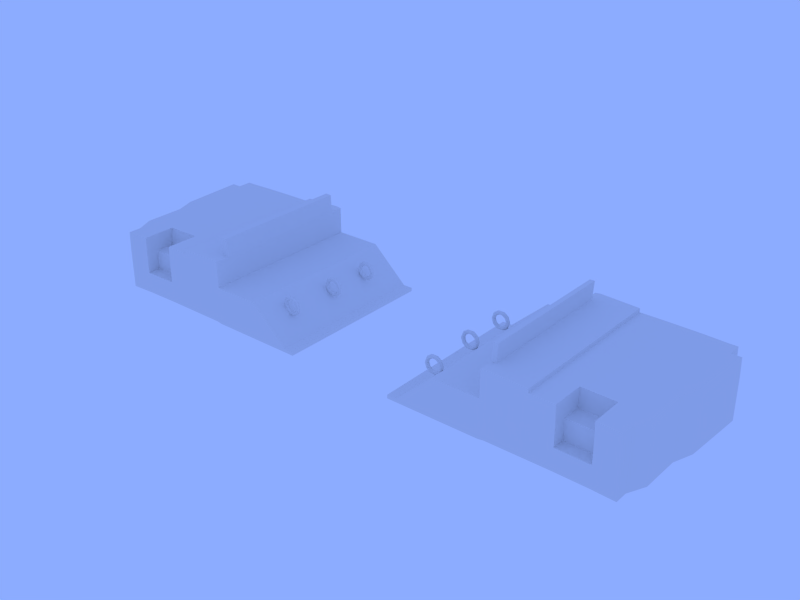 # Source: juego.blend  (saved by Blender 2.60.0; exported with 4.5.12 LTS)
import bpy
from mathutils import Matrix  # noqa: F401  (used for matrix-valued properties, if any)

bpy.ops.wm.read_factory_settings(use_empty=True)
scene = bpy.context.scene
scene.name = 'Scene'

# ---- collections
col_collection_1 = bpy.data.collections.new('Collection 1'); scene.collection.children.link(col_collection_1)

# ---- materials (node trees are filled in below, after node groups)
mat_juego = bpy.data.materials.new('juego')
mat_juego.alpha_threshold = 0.0
mat_juego.use_transparent_shadow = False
mat_juego.roughness = 0.5
mat_juego.line_color = (0.0, 0.0, 0.0, 1.0)

# ---- material node trees

# ---- world
world_world = bpy.data.worlds.new('World'); scene.world = world_world
world_world.color = (0.2636, 0.4117, 1.0)
world_world.use_sun_shadow = False
world_world.sun_shadow_jitter_overblur = 0.0
world_world.cycles.sampling_method = 'MANUAL'
world_world.cycles.sample_map_resolution = 256
world_world.light_settings.ao_factor = 0.7906

# ---- meshes
me_juego = bpy.data.meshes.new('juego')
me_juego.from_pydata([(1.533, -30.64, 4.773), (1.155, -30.7, 4.818), (1.232, -30.7, 3.528), (1.61, -30.64, 3.483), (1.533, -23.83, 4.773), (1.533, -33.88, 4.773), (1.155, -23.89, 4.818), (1.155, -33.94, 4.818), (1.232, -33.94, 3.528), (1.232, -23.89, 3.528), (1.61, -33.88, 3.483), (1.61, -23.83, 3.483), (1.232, -34.87, 3.528), (1.232, -22.88, 3.528), (1.61, -22.9, 3.483), (1.61, -34.89, 3.483), (1.61, -32.46, 3.483), (1.232, -32.52, 3.528), (1.155, -32.52, 4.818), (1.533, -32.46, 4.773), (-1.497, -34.87, 3.429), (-1.497, -22.88, 3.429), (-1.497, -33.94, 3.429), (-1.497, -23.89, 3.429), (-1.497, -30.7, 3.429), (-1.497, -32.52, 3.429), (-1.508, -32.52, 3.161), (-1.508, -30.7, 3.161), (-1.508, -23.89, 3.161), (-1.508, -33.94, 3.161), (-1.508, -22.88, 3.161), (-1.508, -34.87, 3.161), (-1.553, -34.87, 0.4352), (-1.553, -22.88, 0.4352), (-1.553, -34.87, -1.045), (-1.553, -34.87, 1.562), (-1.553, -22.88, 1.562), (-1.553, -22.88, -1.045), (-3.316, -32.64, 1.875), (-5.698, -32.69, 1.875), (-7.294, -32.66, 3.161), (-5.627, -32.57, 3.161), (-3.245, -32.52, 3.161), (1.599, -32.46, 3.215), (-7.861, -31.58, 3.161), (-7.906, -31.58, 0.4762), (-7.906, -31.58, 1.874), (-7.906, -31.58, -1.042), (8.299, -32.46, -0.982), (1.62, -32.46, 1.592), (8.299, -32.46, -0.8418), (8.299, -32.46, -1.091), (7.595, -32.46, -0.8418), (4.935, -32.46, 1.592), (1.599, -34.89, 3.215), (1.599, -22.9, 3.215), (1.221, -22.88, 3.26), (1.221, -34.87, 3.26), (-3.245, -34.87, 3.161), (-3.245, -22.88, 3.161), (1.599, -23.83, 3.215), (1.599, -33.88, 3.215), (-3.245, -23.89, 3.161), (-3.245, -33.94, 3.161), (-5.627, -33.99, 3.161), (-5.627, -23.94, 3.161), (-5.627, -22.93, 3.161), (-5.627, -34.92, 3.161), (-7.294, -35.01, 3.161), (-7.294, -23.02, 3.161), (-7.294, -24.03, 3.161), (-7.294, -34.08, 3.161), (-7.856, -32.82, 3.161), (-7.889, -24.03, 3.161), (-7.889, -23.02, 3.161), (1.599, -30.64, 3.215), (-3.245, -30.7, 3.161), (-5.627, -30.75, 3.161), (-7.294, -30.84, 3.161), (-7.867, -29.99, 3.161), (-8.363, -28.57, 3.161), (-8.583, -24.03, 3.161), (-7.934, -24.03, 0.6971), (-8.628, -24.03, 0.4762), (-8.628, -24.03, -1.042), (-8.628, -24.03, 1.874), (-8.408, -28.57, -1.042), (-8.408, -28.57, 1.874), (-8.408, -28.57, 0.4762), (-7.912, -29.99, 0.4762), (-7.912, -29.99, 1.874), (-7.912, -29.99, -1.042), (8.299, -30.64, -0.982), (1.62, -30.64, 1.592), (8.299, -30.64, -0.8418), (8.299, -30.64, -1.091), (7.595, -30.64, -0.8418), (4.935, -30.64, 1.592), (-7.934, -23.02, 1.874), (-7.934, -23.02, -1.042), (-7.934, -24.03, 1.874), (-7.901, -32.82, 1.874), (-7.901, -32.82, -1.042), (-7.934, -24.03, -1.042), (-7.934, -23.02, 0.4762), (-7.901, -32.82, 0.4762), (-3.319, -33.97, 0.4743), (-5.701, -34.02, 0.4743), (-7.339, -34.08, 0.4762), (-7.339, -35.01, 0.4762), (-7.339, -23.02, 0.4762), (-5.672, -22.93, 0.4743), (-5.672, -34.92, 0.4743), (8.299, -33.88, -0.982), (8.299, -23.83, -0.982), (-3.29, -34.87, 0.4743), (-3.29, -22.88, 0.4743), (1.242, -22.88, 0.3725), (1.242, -34.87, 0.3725), (1.62, -34.89, 0.3438), (1.62, -22.9, 0.3438), (8.299, -22.9, -0.982), (8.299, -34.89, -0.982), (7.595, -34.89, -0.982), (7.595, -22.9, -0.982), (4.935, -22.9, 0.3438), (4.935, -34.89, 0.3438), (-7.339, -34.08, -1.042), (-7.339, -34.08, 1.874), (-7.339, -23.02, -1.042), (-7.339, -35.01, -1.042), (-7.339, -23.02, 1.874), (-7.339, -35.01, 1.874), (-5.672, -34.92, 1.874), (-5.672, -22.93, 1.874), (-5.672, -34.92, -1.045), (-5.672, -22.93, -1.045), (-5.672, -33.99, 1.874), (-3.29, -33.94, 1.874), (1.62, -33.88, 1.592), (1.62, -23.83, 1.592), (8.299, -33.88, -0.8418), (8.299, -23.83, -0.8418), (8.299, -33.88, -1.091), (8.299, -23.83, -1.091), (7.595, -23.83, -0.8418), (7.595, -33.88, -0.8418), (4.935, -33.88, 1.592), (4.935, -23.83, 1.592), (-3.29, -22.88, -1.045), (-3.29, -34.87, -1.045), (-3.29, -22.88, 1.874), (-3.29, -34.87, 1.874), (1.242, -34.87, 1.621), (1.242, -22.88, 1.621), (1.242, -34.87, -1.045), (1.242, -22.88, -1.045), (1.62, -22.9, -1.091), (1.62, -34.89, -1.091), (1.62, -22.9, 1.592), (1.62, -34.89, 1.592), (6.875, -32.95, 1.392), (6.763, -32.95, 1.311), (6.708, -32.83, 1.271), (6.763, -32.71, 1.311), (6.875, -32.71, 1.392), (6.93, -32.83, 1.433), (6.565, -32.95, 1.617), (6.522, -32.95, 1.486), (6.501, -32.83, 1.421), (6.522, -32.71, 1.486), (6.565, -32.71, 1.617), (6.586, -32.83, 1.683), (6.182, -32.95, 1.617), (6.225, -32.95, 1.486), (6.246, -32.83, 1.421), (6.225, -32.71, 1.486), (6.182, -32.71, 1.617), (6.161, -32.83, 1.683), (5.872, -32.95, 1.392), (5.984, -32.95, 1.311), (6.039, -32.83, 1.271), (5.984, -32.71, 1.311), (5.872, -32.71, 1.392), (5.817, -32.83, 1.433), (5.754, -32.95, 1.028), (5.892, -32.95, 1.028), (5.96, -32.83, 1.028), (5.892, -32.71, 1.028), (5.754, -32.71, 1.028), (5.685, -32.83, 1.028), (5.872, -32.95, 0.6637), (5.984, -32.95, 0.7446), (6.039, -32.83, 0.7851), (5.984, -32.71, 0.7446), (5.872, -32.71, 0.6637), (5.817, -32.83, 0.6232), (6.182, -32.95, 0.4386), (6.225, -32.95, 0.5695), (6.246, -32.83, 0.635), (6.225, -32.71, 0.5695), (6.182, -32.71, 0.4386), (6.161, -32.83, 0.3731), (6.565, -32.95, 0.4386), (6.522, -32.95, 0.5695), (6.501, -32.83, 0.635), (6.522, -32.71, 0.5695), (6.565, -32.71, 0.4386), (6.586, -32.83, 0.3731), (6.875, -32.95, 0.6637), (6.763, -32.95, 0.7446), (6.708, -32.83, 0.7851), (6.763, -32.71, 0.7446), (6.875, -32.71, 0.6637), (6.93, -32.83, 0.6232), (6.993, -32.95, 1.028), (6.855, -32.95, 1.028), (6.787, -32.83, 1.028), (6.855, -32.71, 1.028), (6.993, -32.71, 1.028), (7.062, -32.83, 1.028), (7.223, -29.05, 1.028), (7.154, -28.93, 1.028), (7.016, -28.93, 1.028), (6.947, -29.05, 1.028), (7.016, -29.17, 1.028), (7.154, -29.17, 1.028), (7.091, -29.05, 0.6232), (7.035, -28.93, 0.6637), (6.924, -28.93, 0.7446), (6.868, -29.05, 0.7851), (6.924, -29.17, 0.7446), (7.035, -29.17, 0.6637), (6.747, -29.05, 0.3731), (6.726, -28.93, 0.4386), (6.683, -28.93, 0.5695), (6.662, -29.05, 0.635), (6.683, -29.17, 0.5695), (6.726, -29.17, 0.4386), (6.321, -29.05, 0.3731), (6.343, -28.93, 0.4386), (6.385, -28.93, 0.5695), (6.407, -29.05, 0.635), (6.385, -29.17, 0.5695), (6.343, -29.17, 0.4386), (5.977, -29.05, 0.6232), (6.033, -28.93, 0.6637), (6.144, -28.93, 0.7446), (6.2, -29.05, 0.7851), (6.144, -29.17, 0.7446), (6.033, -29.17, 0.6637), (5.846, -29.05, 1.028), (5.915, -28.93, 1.028), (6.052, -28.93, 1.028), (6.121, -29.05, 1.028), (6.052, -29.17, 1.028), (5.915, -29.17, 1.028), (5.977, -29.05, 1.433), (6.033, -28.93, 1.392), (6.144, -28.93, 1.311), (6.2, -29.05, 1.271), (6.144, -29.17, 1.311), (6.033, -29.17, 1.392), (6.321, -29.05, 1.683), (6.343, -28.93, 1.617), (6.385, -28.93, 1.486), (6.407, -29.05, 1.421), (6.385, -29.17, 1.486), (6.343, -29.17, 1.617), (6.747, -29.05, 1.683), (6.726, -28.93, 1.617), (6.683, -28.93, 1.486), (6.662, -29.05, 1.421), (6.683, -29.17, 1.486), (6.726, -29.17, 1.617), (7.091, -29.05, 1.433), (7.035, -28.93, 1.392), (6.924, -28.93, 1.311), (6.868, -29.05, 1.271), (6.924, -29.17, 1.311), (7.035, -29.17, 1.392), (8.299, -34.89, -0.8418), (8.299, -22.9, -0.8418), (8.299, -34.89, -1.091), (8.299, -22.9, -1.091), (7.595, -22.9, -1.091), (7.595, -34.89, -1.091), (7.595, -22.9, -0.8418), (7.595, -34.89, -0.8418), (4.935, -34.89, 1.592), (4.935, -22.9, 1.592), (4.935, -34.89, -1.091), (4.935, -22.9, -1.091), (7.058, -25.89, 1.392), (6.947, -25.89, 1.311), (6.891, -25.77, 1.271), (6.947, -25.65, 1.311), (7.058, -25.65, 1.392), (7.114, -25.77, 1.433), (6.749, -25.89, 1.617), (6.706, -25.89, 1.486), (6.685, -25.77, 1.421), (6.706, -25.65, 1.486), (6.749, -25.65, 1.617), (6.77, -25.77, 1.683), (6.366, -25.89, 1.617), (6.408, -25.89, 1.486), (6.429, -25.77, 1.421), (6.408, -25.65, 1.486), (6.366, -25.65, 1.617), (6.344, -25.77, 1.683), (6.056, -25.89, 1.392), (6.167, -25.89, 1.311), (6.223, -25.77, 1.271), (6.167, -25.65, 1.311), (6.056, -25.65, 1.392), (6.0, -25.77, 1.433), (5.937, -25.89, 1.028), (6.075, -25.89, 1.028), (6.144, -25.77, 1.028), (6.075, -25.65, 1.028), (5.937, -25.65, 1.028), (5.869, -25.77, 1.028), (6.056, -25.89, 0.6637), (6.167, -25.89, 0.7446), (6.223, -25.77, 0.7851), (6.167, -25.65, 0.7446), (6.056, -25.65, 0.6637), (6.0, -25.77, 0.6232), (6.366, -25.89, 0.4386), (6.408, -25.89, 0.5695), (6.429, -25.77, 0.635), (6.408, -25.65, 0.5695), (6.366, -25.65, 0.4386), (6.344, -25.77, 0.3731), (6.749, -25.89, 0.4386), (6.706, -25.89, 0.5695), (6.685, -25.77, 0.635), (6.706, -25.65, 0.5695), (6.749, -25.65, 0.4386), (6.77, -25.77, 0.3731), (7.058, -25.89, 0.6637), (6.947, -25.89, 0.7446), (6.891, -25.77, 0.7851), (6.947, -25.65, 0.7446), (7.058, -25.65, 0.6637), (7.114, -25.77, 0.6232), (7.177, -25.89, 1.028), (7.039, -25.89, 1.028), (6.97, -25.77, 1.028), (7.039, -25.65, 1.028), (7.177, -25.65, 1.028), (7.246, -25.77, 1.028), (17.27, -25.77, 1.028), (17.34, -25.65, 1.028), (17.48, -25.65, 1.028), (17.55, -25.77, 1.028), (17.48, -25.89, 1.028), (17.34, -25.89, 1.028), (17.4, -25.77, 0.6232), (17.46, -25.65, 0.6637), (17.57, -25.65, 0.7446), (17.62, -25.77, 0.7851), (17.57, -25.89, 0.7446), (17.46, -25.89, 0.6637), (17.75, -25.77, 0.3731), (17.77, -25.65, 0.4386), (17.81, -25.65, 0.5695), (17.83, -25.77, 0.635), (17.81, -25.89, 0.5695), (17.77, -25.89, 0.4386), (18.17, -25.77, 0.3731), (18.15, -25.65, 0.4386), (18.11, -25.65, 0.5695), (18.09, -25.77, 0.635), (18.11, -25.89, 0.5695), (18.15, -25.89, 0.4386), (18.52, -25.77, 0.6232), (18.46, -25.65, 0.6637), (18.35, -25.65, 0.7446), (18.29, -25.77, 0.7851), (18.35, -25.89, 0.7446), (18.46, -25.89, 0.6637), (18.65, -25.77, 1.028), (18.58, -25.65, 1.028), (18.44, -25.65, 1.028), (18.37, -25.77, 1.028), (18.44, -25.89, 1.028), (18.58, -25.89, 1.028), (18.52, -25.77, 1.433), (18.46, -25.65, 1.392), (18.35, -25.65, 1.311), (18.29, -25.77, 1.271), (18.35, -25.89, 1.311), (18.46, -25.89, 1.392), (18.17, -25.77, 1.683), (18.15, -25.65, 1.617), (18.11, -25.65, 1.486), (18.09, -25.77, 1.421), (18.11, -25.89, 1.486), (18.15, -25.89, 1.617), (17.75, -25.77, 1.683), (17.77, -25.65, 1.617), (17.81, -25.65, 1.486), (17.83, -25.77, 1.421), (17.81, -25.89, 1.486), (17.77, -25.89, 1.617), (17.4, -25.77, 1.433), (17.46, -25.65, 1.392), (17.57, -25.65, 1.311), (17.62, -25.77, 1.271), (17.57, -25.89, 1.311), (17.46, -25.89, 1.392), (19.58, -22.9, -1.091), (19.58, -34.89, -1.091), (19.58, -22.9, 1.592), (19.58, -34.89, 1.592), (16.92, -34.89, -0.8418), (16.92, -22.9, -0.8418), (16.92, -34.89, -1.091), (16.92, -22.9, -1.091), (16.22, -22.9, -1.091), (16.22, -34.89, -1.091), (16.22, -22.9, -0.8418), (16.22, -34.89, -0.8418), (17.48, -29.17, 1.392), (17.59, -29.17, 1.311), (17.65, -29.05, 1.271), (17.59, -28.93, 1.311), (17.48, -28.93, 1.392), (17.43, -29.05, 1.433), (17.79, -29.17, 1.617), (17.83, -29.17, 1.486), (17.85, -29.05, 1.421), (17.83, -28.93, 1.486), (17.79, -28.93, 1.617), (17.77, -29.05, 1.683), (18.17, -29.17, 1.617), (18.13, -29.17, 1.486), (18.11, -29.05, 1.421), (18.13, -28.93, 1.486), (18.17, -28.93, 1.617), (18.19, -29.05, 1.683), (18.48, -29.17, 1.392), (18.37, -29.17, 1.311), (18.32, -29.05, 1.271), (18.37, -28.93, 1.311), (18.48, -28.93, 1.392), (18.54, -29.05, 1.433), (18.6, -29.17, 1.028), (18.46, -29.17, 1.028), (18.4, -29.05, 1.028), (18.46, -28.93, 1.028), (18.6, -28.93, 1.028), (18.67, -29.05, 1.028), (18.48, -29.17, 0.6637), (18.37, -29.17, 0.7446), (18.32, -29.05, 0.7851), (18.37, -28.93, 0.7446), (18.48, -28.93, 0.6637), (18.54, -29.05, 0.6232), (18.17, -29.17, 0.4386), (18.13, -29.17, 0.5695), (18.11, -29.05, 0.635), (18.13, -28.93, 0.5695), (18.17, -28.93, 0.4386), (18.19, -29.05, 0.3731), (17.79, -29.17, 0.4386), (17.83, -29.17, 0.5695), (17.85, -29.05, 0.635), (17.83, -28.93, 0.5695), (17.79, -28.93, 0.4386), (17.77, -29.05, 0.3731), (17.48, -29.17, 0.6637), (17.59, -29.17, 0.7446), (17.65, -29.05, 0.7851), (17.59, -28.93, 0.7446), (17.48, -28.93, 0.6637), (17.43, -29.05, 0.6232), (17.36, -29.17, 1.028), (17.5, -29.17, 1.028), (17.57, -29.05, 1.028), (17.5, -28.93, 1.028), (17.36, -28.93, 1.028), (17.29, -29.05, 1.028), (17.45, -32.83, 1.028), (17.52, -32.71, 1.028), (17.66, -32.71, 1.028), (17.73, -32.83, 1.028), (17.66, -32.95, 1.028), (17.52, -32.95, 1.028), (17.59, -32.83, 0.6232), (17.64, -32.71, 0.6637), (17.75, -32.71, 0.7446), (17.81, -32.83, 0.7851), (17.75, -32.95, 0.7446), (17.64, -32.95, 0.6637), (17.93, -32.83, 0.3731), (17.95, -32.71, 0.4386), (17.99, -32.71, 0.5695), (18.02, -32.83, 0.635), (17.99, -32.95, 0.5695), (17.95, -32.95, 0.4386), (18.36, -32.83, 0.3731), (18.33, -32.71, 0.4386), (18.29, -32.71, 0.5695), (18.27, -32.83, 0.635), (18.29, -32.95, 0.5695), (18.33, -32.95, 0.4386), (18.7, -32.83, 0.6232), (18.64, -32.71, 0.6637), (18.53, -32.71, 0.7446), (18.48, -32.83, 0.7851), (18.53, -32.95, 0.7446), (18.64, -32.95, 0.6637), (18.83, -32.83, 1.028), (18.76, -32.71, 1.028), (18.62, -32.71, 1.028), (18.56, -32.83, 1.028), (18.62, -32.95, 1.028), (18.76, -32.95, 1.028), (18.7, -32.83, 1.433), (18.64, -32.71, 1.392), (18.53, -32.71, 1.311), (18.48, -32.83, 1.271), (18.53, -32.95, 1.311), (18.64, -32.95, 1.392), (18.36, -32.83, 1.683), (18.33, -32.71, 1.617), (18.29, -32.71, 1.486), (18.27, -32.83, 1.421), (18.29, -32.95, 1.486), (18.33, -32.95, 1.617), (17.93, -32.83, 1.683), (17.95, -32.71, 1.617), (17.99, -32.71, 1.486), (18.02, -32.83, 1.421), (17.99, -32.95, 1.486), (17.95, -32.95, 1.617), (17.59, -32.83, 1.433), (17.64, -32.71, 1.392), (17.75, -32.71, 1.311), (17.81, -32.83, 1.271), (17.75, -32.95, 1.311), (17.64, -32.95, 1.392), (22.9, -34.89, 1.592), (22.9, -22.9, 1.592), (22.9, -34.89, -1.091), (22.9, -22.9, -1.091), (23.27, -22.88, -1.045), (23.27, -34.87, -1.045), (23.27, -22.88, 1.621), (23.27, -34.87, 1.621), (27.81, -34.87, 1.874), (27.81, -22.88, 1.874), (27.81, -34.87, -1.045), (27.81, -22.88, -1.045), (19.58, -23.83, 1.592), (19.58, -33.88, 1.592), (16.92, -33.88, -0.8418), (16.92, -23.83, -0.8418), (16.22, -23.83, -1.091), (16.22, -33.88, -1.091), (16.22, -23.83, -0.8418), (16.22, -33.88, -0.8418), (22.9, -23.83, 1.592), (22.9, -33.88, 1.592), (27.81, -33.94, 1.874), (30.19, -33.99, 1.874), (30.19, -22.93, -1.045), (30.19, -34.92, -1.045), (30.19, -22.93, 1.874), (30.19, -34.92, 1.874), (31.85, -35.01, 1.874), (31.85, -23.02, 1.874), (31.85, -35.01, -1.042), (31.85, -23.02, -1.042), (31.85, -34.08, 1.874), (31.85, -34.08, -1.042), (19.58, -34.89, 0.3438), (19.58, -22.9, 0.3438), (16.92, -22.9, -0.982), (16.92, -34.89, -0.982), (16.22, -34.89, -0.982), (16.22, -22.9, -0.982), (22.9, -22.9, 0.3438), (22.9, -34.89, 0.3438), (23.27, -34.87, 0.3725), (23.27, -22.88, 0.3725), (27.81, -22.88, 0.4743), (27.81, -34.87, 0.4743), (16.22, -23.83, -0.982), (16.22, -33.88, -0.982), (30.19, -34.92, 0.4743), (30.19, -22.93, 0.4743), (31.85, -23.02, 0.4762), (31.85, -35.01, 0.4762), (31.85, -34.08, 0.4762), (30.22, -34.02, 0.4743), (27.84, -33.97, 0.4743), (32.42, -32.82, 0.4762), (32.45, -23.02, 0.4762), (32.45, -24.03, -1.042), (32.42, -32.82, -1.042), (32.42, -32.82, 1.874), (32.45, -24.03, 1.874), (32.45, -23.02, -1.042), (32.45, -23.02, 1.874), (19.58, -30.64, 1.592), (16.92, -30.64, -0.8418), (16.22, -30.64, -1.091), (16.22, -30.64, -0.8418), (22.9, -30.64, 1.592), (16.22, -30.64, -0.982), (32.43, -29.99, -1.042), (32.43, -29.99, 1.874), (32.43, -29.99, 0.4762), (32.92, -28.57, 0.4762), (32.92, -28.57, 1.874), (32.92, -28.57, -1.042), (33.14, -24.03, 1.874), (33.14, -24.03, -1.042), (33.14, -24.03, 0.4762), (32.45, -24.03, 0.6971), (33.1, -24.03, 3.161), (32.88, -28.57, 3.161), (32.38, -29.99, 3.161), (31.81, -30.84, 3.161), (30.14, -30.75, 3.161), (27.76, -30.7, 3.161), (22.92, -30.64, 3.215), (32.41, -23.02, 3.161), (32.41, -24.03, 3.161), (32.37, -32.82, 3.161), (31.81, -34.08, 3.161), (31.81, -24.03, 3.161), (31.81, -23.02, 3.161), (31.81, -35.01, 3.161), (30.14, -34.92, 3.161), (30.14, -22.93, 3.161), (30.14, -23.94, 3.161), (30.14, -33.99, 3.161), (27.76, -33.94, 3.161), (27.76, -23.89, 3.161), (22.92, -33.88, 3.215), (22.92, -23.83, 3.215), (27.76, -22.88, 3.161), (27.76, -34.87, 3.161), (23.3, -34.87, 3.26), (23.3, -22.88, 3.26), (22.92, -22.9, 3.215), (22.92, -34.89, 3.215), (19.58, -32.46, 1.592), (16.92, -32.46, -0.8418), (16.22, -32.46, -1.091), (16.22, -32.46, -0.8418), (22.9, -32.46, 1.592), (16.22, -32.46, -0.982), (32.42, -31.58, -1.042), (32.42, -31.58, 1.874), (32.42, -31.58, 0.4762), (32.38, -31.58, 3.161), (22.92, -32.46, 3.215), (27.76, -32.52, 3.161), (30.14, -32.57, 3.161), (31.81, -32.66, 3.161), (30.21, -32.69, 1.875), (27.83, -32.64, 1.875), (26.07, -22.88, -1.045), (26.07, -22.88, 1.562), (26.07, -34.87, 1.562), (26.07, -34.87, -1.045), (26.07, -22.88, 0.4352), (26.07, -34.87, 0.4352), (26.02, -34.87, 3.161), (26.02, -22.88, 3.161), (26.02, -33.94, 3.161), (26.02, -23.89, 3.161), (26.02, -30.7, 3.161), (26.02, -32.52, 3.161), (26.01, -32.52, 3.429), (26.01, -30.7, 3.429), (26.01, -23.89, 3.429), (26.01, -33.94, 3.429), (26.01, -22.88, 3.429), (26.01, -34.87, 3.429), (22.98, -32.46, 4.773), (23.36, -32.52, 4.818), (23.28, -32.52, 3.528), (22.91, -32.46, 3.483), (22.91, -34.89, 3.483), (22.91, -22.9, 3.483), (23.28, -22.88, 3.528), (23.28, -34.87, 3.528), (22.91, -23.83, 3.483), (22.91, -33.88, 3.483), (23.28, -23.89, 3.528), (23.28, -33.94, 3.528), (23.36, -33.94, 4.818), (23.36, -23.89, 4.818), (22.98, -33.88, 4.773), (22.98, -23.83, 4.773), (22.91, -30.64, 3.483), (23.28, -30.7, 3.528), (23.36, -30.7, 4.818), (22.98, -30.64, 4.773)], [], [(2, 24, 25, 17), (17, 25, 22, 8), (9, 23, 24, 2), (13, 21, 23, 9), (8, 22, 20, 12), (19, 0, 1, 18), (5, 19, 18, 7), (0, 19, 16, 3), (10, 16, 19, 5), (17, 8, 7, 18), (2, 17, 18, 1), (0, 4, 6, 1), (4, 0, 3, 11), (9, 2, 1, 6), (8, 10, 5, 7), (11, 9, 6, 4), (11, 14, 13, 9), (15, 10, 8, 12), (75, 60, 11, 3), (54, 61, 10, 15), (60, 55, 14, 11), (57, 54, 15, 12), (55, 56, 13, 14), (43, 75, 3, 16), (61, 43, 16, 10), (31, 57, 12, 20), (56, 30, 21, 13), (29, 31, 20, 22), (30, 28, 23, 21), (28, 27, 24, 23), (26, 29, 22, 25), (27, 26, 25, 24), (27, 76, 42, 26), (26, 42, 63, 29), (28, 62, 76, 27), (30, 59, 62, 28), (29, 63, 58, 31), (36, 151, 59, 30), (154, 36, 30, 56), (35, 153, 57, 31), (152, 35, 31, 58), (35, 152, 115, 32), (153, 35, 32, 118), (32, 115, 150, 34), (118, 32, 34, 155), (37, 149, 116, 33), (156, 37, 33, 117), (33, 116, 151, 36), (117, 33, 36, 154), (138, 63, 42, 38), (137, 39, 41, 64), (42, 41, 39, 38), (137, 138, 38, 39), (40, 78, 79, 44), (71, 40, 44, 72), (41, 77, 78, 40), (64, 41, 40, 71), (42, 76, 77, 41), (49, 93, 75, 43), (139, 49, 43, 61), (46, 101, 72, 44), (90, 46, 44, 79), (47, 102, 105, 45), (91, 47, 45, 89), (45, 105, 101, 46), (89, 45, 46, 90), (51, 95, 92, 48), (143, 51, 48, 113), (48, 92, 94, 50), (113, 48, 50, 141), (53, 97, 93, 49), (147, 53, 49, 139), (52, 146, 141, 50), (96, 52, 50, 94), (53, 147, 146, 52), (97, 53, 52, 96), (79, 73, 81, 80), (78, 70, 73, 79), (77, 65, 70, 78), (76, 62, 65, 77), (70, 69, 74, 73), (67, 64, 71, 68), (65, 66, 69, 70), (62, 59, 66, 65), (159, 154, 56, 55), (153, 160, 54, 57), (140, 159, 55, 60), (160, 139, 61, 54), (138, 152, 58, 63), (133, 137, 64, 67), (151, 134, 66, 59), (134, 131, 69, 66), (132, 133, 67, 68), (128, 132, 68, 71), (101, 128, 71, 72), (131, 98, 74, 69), (98, 100, 73, 74), (93, 140, 60, 75), (87, 90, 79, 80), (100, 85, 81, 73), (85, 87, 80, 81), (100, 82, 83, 85), (103, 84, 83, 82), (99, 103, 82, 104), (104, 82, 100, 98), (84, 86, 88, 83), (83, 88, 87, 85), (89, 90, 87, 88), (91, 89, 88, 86), (95, 144, 114, 92), (92, 114, 142, 94), (97, 148, 140, 93), (145, 96, 94, 142), (148, 97, 96, 145), (110, 129, 99, 104), (131, 110, 104, 98), (127, 108, 105, 102), (108, 128, 101, 105), (138, 137, 107, 106), (152, 138, 106, 115), (137, 133, 112, 107), (112, 115, 106, 107), (150, 115, 112, 135), (108, 127, 130, 109), (128, 108, 109, 132), (112, 133, 132, 109), (135, 112, 109, 130), (111, 136, 129, 110), (134, 111, 110, 131), (116, 149, 136, 111), (151, 116, 111, 134), (122, 283, 143, 113), (281, 122, 113, 141), (114, 144, 284, 121), (142, 114, 121, 282), (120, 157, 156, 117), (159, 120, 117, 154), (119, 160, 153, 118), (158, 119, 118, 155), (126, 289, 160, 119), (291, 126, 119, 158), (125, 292, 157, 120), (290, 125, 120, 159), (124, 287, 282, 121), (285, 124, 121, 284), (123, 286, 283, 122), (288, 123, 122, 281), (126, 291, 286, 123), (289, 126, 123, 288), (125, 290, 287, 124), (292, 125, 124, 285), (148, 290, 159, 140), (289, 147, 139, 160), (146, 288, 281, 141), (287, 145, 142, 282), (147, 289, 288, 146), (290, 148, 145, 287), (220, 166, 161, 215), (162, 216, 215, 161), (163, 217, 216, 162), (164, 218, 217, 163), (165, 219, 218, 164), (166, 220, 219, 165), (167, 161, 166, 172), (168, 162, 161, 167), (169, 163, 162, 168), (170, 164, 163, 169), (171, 165, 164, 170), (172, 166, 165, 171), (173, 167, 172, 178), (174, 168, 167, 173), (175, 169, 168, 174), (176, 170, 169, 175), (177, 171, 170, 176), (178, 172, 171, 177), (179, 173, 178, 184), (180, 174, 173, 179), (181, 175, 174, 180), (182, 176, 175, 181), (183, 177, 176, 182), (184, 178, 177, 183), (185, 179, 184, 190), (186, 180, 179, 185), (187, 181, 180, 186), (188, 182, 181, 187), (189, 183, 182, 188), (190, 184, 183, 189), (191, 185, 190, 196), (192, 186, 185, 191), (193, 187, 186, 192), (194, 188, 187, 193), (195, 189, 188, 194), (196, 190, 189, 195), (197, 191, 196, 202), (198, 192, 191, 197), (199, 193, 192, 198), (200, 194, 193, 199), (201, 195, 194, 200), (202, 196, 195, 201), (203, 197, 202, 208), (204, 198, 197, 203), (205, 199, 198, 204), (206, 200, 199, 205), (207, 201, 200, 206), (208, 202, 201, 207), (209, 203, 208, 214), (210, 204, 203, 209), (211, 205, 204, 210), (212, 206, 205, 211), (213, 207, 206, 212), (214, 208, 207, 213), (220, 215, 209, 214), (216, 210, 209, 215), (217, 211, 210, 216), (218, 212, 211, 217), (219, 213, 212, 218), (220, 214, 213, 219), (221, 227, 228, 222), (222, 228, 229, 223), (223, 229, 230, 224), (224, 230, 231, 225), (225, 231, 232, 226), (221, 226, 232, 227), (227, 233, 234, 228), (228, 234, 235, 229), (229, 235, 236, 230), (230, 236, 237, 231), (231, 237, 238, 232), (232, 238, 233, 227), (233, 239, 240, 234), (234, 240, 241, 235), (235, 241, 242, 236), (236, 242, 243, 237), (237, 243, 244, 238), (238, 244, 239, 233), (239, 245, 246, 240), (240, 246, 247, 241), (241, 247, 248, 242), (242, 248, 249, 243), (243, 249, 250, 244), (244, 250, 245, 239), (245, 251, 252, 246), (246, 252, 253, 247), (247, 253, 254, 248), (248, 254, 255, 249), (249, 255, 256, 250), (250, 256, 251, 245), (251, 257, 258, 252), (252, 258, 259, 253), (253, 259, 260, 254), (254, 260, 261, 255), (255, 261, 262, 256), (256, 262, 257, 251), (257, 263, 264, 258), (258, 264, 265, 259), (259, 265, 266, 260), (260, 266, 267, 261), (261, 267, 268, 262), (262, 268, 263, 257), (263, 269, 270, 264), (264, 270, 271, 265), (265, 271, 272, 266), (266, 272, 273, 267), (267, 273, 274, 268), (268, 274, 269, 263), (269, 275, 276, 270), (270, 276, 277, 271), (271, 277, 278, 272), (272, 278, 279, 273), (273, 279, 280, 274), (274, 280, 275, 269), (275, 221, 222, 276), (276, 222, 223, 277), (277, 223, 224, 278), (278, 224, 225, 279), (279, 225, 226, 280), (221, 275, 280, 226), (352, 298, 293, 347), (294, 348, 347, 293), (295, 349, 348, 294), (296, 350, 349, 295), (297, 351, 350, 296), (298, 352, 351, 297), (299, 293, 298, 304), (300, 294, 293, 299), (301, 295, 294, 300), (302, 296, 295, 301), (303, 297, 296, 302), (304, 298, 297, 303), (305, 299, 304, 310), (306, 300, 299, 305), (307, 301, 300, 306), (308, 302, 301, 307), (309, 303, 302, 308), (310, 304, 303, 309), (311, 305, 310, 316), (312, 306, 305, 311), (313, 307, 306, 312), (314, 308, 307, 313), (315, 309, 308, 314), (316, 310, 309, 315), (317, 311, 316, 322), (318, 312, 311, 317), (319, 313, 312, 318), (320, 314, 313, 319), (321, 315, 314, 320), (322, 316, 315, 321), (323, 317, 322, 328), (324, 318, 317, 323), (325, 319, 318, 324), (326, 320, 319, 325), (327, 321, 320, 326), (328, 322, 321, 327), (329, 323, 328, 334), (330, 324, 323, 329), (331, 325, 324, 330), (332, 326, 325, 331), (333, 327, 326, 332), (334, 328, 327, 333), (335, 329, 334, 340), (336, 330, 329, 335), (337, 331, 330, 336), (338, 332, 331, 337), (339, 333, 332, 338), (340, 334, 333, 339), (341, 335, 340, 346), (342, 336, 335, 341), (343, 337, 336, 342), (344, 338, 337, 343), (345, 339, 338, 344), (346, 340, 339, 345), (352, 347, 341, 346), (348, 342, 341, 347), (349, 343, 342, 348), (350, 344, 343, 349), (351, 345, 344, 350), (352, 346, 345, 351), (353, 354, 360, 359), (354, 355, 361, 360), (355, 356, 362, 361), (356, 357, 363, 362), (357, 358, 364, 363), (353, 359, 364, 358), (359, 360, 366, 365), (360, 361, 367, 366), (361, 362, 368, 367), (362, 363, 369, 368), (363, 364, 370, 369), (364, 359, 365, 370), (365, 366, 372, 371), (366, 367, 373, 372), (367, 368, 374, 373), (368, 369, 375, 374), (369, 370, 376, 375), (370, 365, 371, 376), (371, 372, 378, 377), (372, 373, 379, 378), (373, 374, 380, 379), (374, 375, 381, 380), (375, 376, 382, 381), (376, 371, 377, 382), (377, 378, 384, 383), (378, 379, 385, 384), (379, 380, 386, 385), (380, 381, 387, 386), (381, 382, 388, 387), (382, 377, 383, 388), (383, 384, 390, 389), (384, 385, 391, 390), (385, 386, 392, 391), (386, 387, 393, 392), (387, 388, 394, 393), (388, 383, 389, 394), (389, 390, 396, 395), (390, 391, 397, 396), (391, 392, 398, 397), (392, 393, 399, 398), (393, 394, 400, 399), (394, 389, 395, 400), (395, 396, 402, 401), (396, 397, 403, 402), (397, 398, 404, 403), (398, 399, 405, 404), (399, 400, 406, 405), (400, 395, 401, 406), (401, 402, 408, 407), (402, 403, 409, 408), (403, 404, 410, 409), (404, 405, 411, 410), (405, 406, 412, 411), (406, 401, 407, 412), (407, 408, 354, 353), (408, 409, 355, 354), (409, 410, 356, 355), (410, 411, 357, 356), (411, 412, 358, 357), (353, 358, 412, 407), (484, 479, 425, 430), (426, 425, 479, 480), (427, 426, 480, 481), (428, 427, 481, 482), (429, 428, 482, 483), (430, 429, 483, 484), (431, 436, 430, 425), (432, 431, 425, 426), (433, 432, 426, 427), (434, 433, 427, 428), (435, 434, 428, 429), (436, 435, 429, 430), (437, 442, 436, 431), (438, 437, 431, 432), (439, 438, 432, 433), (440, 439, 433, 434), (441, 440, 434, 435), (442, 441, 435, 436), (443, 448, 442, 437), (444, 443, 437, 438), (445, 444, 438, 439), (446, 445, 439, 440), (447, 446, 440, 441), (448, 447, 441, 442), (449, 454, 448, 443), (450, 449, 443, 444), (451, 450, 444, 445), (452, 451, 445, 446), (453, 452, 446, 447), (454, 453, 447, 448), (455, 460, 454, 449), (456, 455, 449, 450), (457, 456, 450, 451), (458, 457, 451, 452), (459, 458, 452, 453), (460, 459, 453, 454), (461, 466, 460, 455), (462, 461, 455, 456), (463, 462, 456, 457), (464, 463, 457, 458), (465, 464, 458, 459), (466, 465, 459, 460), (467, 472, 466, 461), (468, 467, 461, 462), (469, 468, 462, 463), (470, 469, 463, 464), (471, 470, 464, 465), (472, 471, 465, 466), (473, 478, 472, 467), (474, 473, 467, 468), (475, 474, 468, 469), (476, 475, 469, 470), (477, 476, 470, 471), (478, 477, 471, 472), (484, 478, 473, 479), (480, 479, 473, 474), (481, 480, 474, 475), (482, 481, 475, 476), (483, 482, 476, 477), (484, 483, 477, 478), (485, 486, 492, 491), (486, 487, 493, 492), (487, 488, 494, 493), (488, 489, 495, 494), (489, 490, 496, 495), (485, 491, 496, 490), (491, 492, 498, 497), (492, 493, 499, 498), (493, 494, 500, 499), (494, 495, 501, 500), (495, 496, 502, 501), (496, 491, 497, 502), (497, 498, 504, 503), (498, 499, 505, 504), (499, 500, 506, 505), (500, 501, 507, 506), (501, 502, 508, 507), (502, 497, 503, 508), (503, 504, 510, 509), (504, 505, 511, 510), (505, 506, 512, 511), (506, 507, 513, 512), (507, 508, 514, 513), (508, 503, 509, 514), (509, 510, 516, 515), (510, 511, 517, 516), (511, 512, 518, 517), (512, 513, 519, 518), (513, 514, 520, 519), (514, 509, 515, 520), (515, 516, 522, 521), (516, 517, 523, 522), (517, 518, 524, 523), (518, 519, 525, 524), (519, 520, 526, 525), (520, 515, 521, 526), (521, 522, 528, 527), (522, 523, 529, 528), (523, 524, 530, 529), (524, 525, 531, 530), (525, 526, 532, 531), (526, 521, 527, 532), (527, 528, 534, 533), (528, 529, 535, 534), (529, 530, 536, 535), (530, 531, 537, 536), (531, 532, 538, 537), (532, 527, 533, 538), (533, 534, 540, 539), (534, 535, 541, 540), (535, 536, 542, 541), (536, 537, 543, 542), (537, 538, 544, 543), (538, 533, 539, 544), (539, 540, 486, 485), (540, 541, 487, 486), (541, 542, 488, 487), (542, 543, 489, 488), (543, 544, 490, 489), (485, 490, 544, 539), (415, 418, 560, 557), (558, 559, 417, 416), (418, 423, 563, 560), (559, 564, 424, 417), (416, 545, 566, 558), (557, 565, 546, 415), (413, 420, 581, 580), (580, 581, 418, 415), (416, 417, 582, 579), (579, 582, 419, 414), (417, 424, 583, 582), (582, 583, 422, 419), (420, 421, 584, 581), (581, 584, 423, 418), (415, 546, 585, 580), (580, 585, 548, 413), (414, 547, 586, 579), (579, 586, 545, 416), (547, 550, 587, 586), (586, 587, 552, 545), (546, 551, 588, 585), (585, 588, 549, 548), (563, 423, 584, 591), (591, 584, 421, 561), (424, 564, 592, 583), (583, 592, 562, 422), (554, 571, 594, 589), (589, 594, 569, 556), (571, 574, 595, 594), (594, 595, 576, 569), (570, 575, 596, 593), (593, 596, 573, 572), (577, 573, 596, 597), (597, 596, 575, 578), (555, 570, 593, 590), (593, 598, 599, 590), (568, 598, 593, 572), (553, 590, 599, 567), (567, 599, 598, 568), (597, 600, 604, 577), (578, 603, 600, 597), (574, 607, 601, 595), (595, 601, 606, 576), (557, 560, 609, 608), (560, 563, 611, 609), (608, 612, 565, 557), (613, 611, 563, 591), (610, 613, 591, 561), (614, 619, 617, 616), (616, 617, 618, 615), (622, 620, 618, 617), (621, 622, 617, 619), (601, 607, 605, 623), (606, 601, 623, 602), (602, 623, 622, 621), (605, 620, 622, 623), (620, 624, 625, 618), (605, 632, 624, 620), (618, 625, 626, 615), (612, 630, 645, 565), (607, 631, 632, 605), (574, 636, 631, 607), (604, 633, 634, 577), (577, 634, 637, 573), (573, 637, 638, 572), (571, 639, 636, 574), (554, 646, 639, 571), (572, 638, 641, 568), (567, 642, 647, 553), (545, 651, 644, 566), (565, 645, 650, 546), (552, 648, 651, 545), (546, 650, 649, 551), (643, 640, 639, 646), (640, 635, 636, 639), (638, 637, 634, 641), (635, 632, 631, 636), (629, 628, 640, 643), (628, 627, 635, 640), (627, 626, 632, 635), (626, 625, 624, 632), (608, 609, 653, 652), (652, 653, 559, 558), (609, 611, 655, 653), (653, 655, 564, 559), (558, 566, 656, 652), (652, 656, 612, 608), (592, 564, 655, 657), (657, 655, 611, 613), (562, 592, 657, 654), (654, 657, 613, 610), (616, 615, 659, 660), (660, 659, 604, 600), (614, 616, 660, 658), (658, 660, 600, 603), (615, 626, 661, 659), (659, 661, 633, 604), (566, 644, 662, 656), (656, 662, 630, 612), (663, 664, 628, 629), (641, 634, 665, 664), (664, 665, 627, 628), (634, 633, 661, 665), (665, 661, 626, 627), (568, 666, 667, 567), (663, 667, 666, 664), (568, 641, 664, 666), (567, 667, 663, 642), (588, 551, 669, 672), (672, 669, 554, 589), (549, 588, 672, 668), (668, 672, 589, 556), (587, 550, 671, 673), (673, 671, 555, 590), (552, 587, 673, 670), (670, 673, 590, 553), (553, 647, 674, 670), (670, 674, 648, 552), (551, 649, 675, 669), (669, 675, 646, 554), (676, 674, 647, 642), (675, 677, 643, 646), (677, 678, 629, 643), (679, 676, 642, 663), (678, 679, 663, 629), (678, 681, 680, 679), (679, 680, 683, 676), (677, 682, 681, 678), (675, 684, 682, 677), (676, 683, 685, 674), (649, 692, 684, 675), (674, 685, 693, 648), (644, 695, 689, 662), (662, 689, 702, 630), (650, 691, 692, 649), (648, 693, 690, 651), (645, 694, 691, 650), (651, 690, 695, 644), (630, 702, 694, 645), (690, 693, 697, 695), (694, 696, 692, 691), (694, 701, 699, 696), (697, 698, 700, 695), (696, 699, 704, 703), (701, 694, 702, 705), (705, 704, 699, 701), (703, 704, 687, 688), (688, 687, 698, 697), (695, 700, 686, 689), (705, 702, 689, 686), (700, 698, 687, 686), (686, 687, 704, 705), (697, 693, 685, 683), (692, 696, 682, 684), (696, 703, 681, 682), (688, 697, 683, 680), (703, 688, 680, 681)])
me_juego.polygons.foreach_set('use_smooth', [0, 0, 0, 0, 0, 0, 0, 0, 0, 0, 0, 0, 0, 0, 0, 0, 0, 0, 0, 0, 0, 0, 0, 0, 0, 0, 0, 0, 0, 0, 0, 0, 0, 0, 0, 0, 0, 0, 0, 0, 0, 0, 0, 0, 0, 0, 0, 0, 0, 0, 0, 0, 0, 0, 0, 0, 0, 0, 0, 0, 0, 0, 0, 0, 0, 0, 0, 0, 0, 0, 0, 0, 0, 0, 0, 0, 0, 0, 0, 0, 0, 0, 0, 0, 0, 0, 0, 0, 0, 0, 0, 0, 0, 0, 0, 0, 0, 0, 0, 0, 0, 0, 0, 0, 0, 0, 0, 0, 0, 0, 0, 0, 0, 0, 0, 0, 0, 0, 0, 0, 0, 0, 0, 0, 0, 0, 0, 0, 0, 0, 0, 0, 0, 0, 0, 0, 0, 0, 0, 0, 0, 0, 0, 0, 0, 0, 0, 0, 0, 0, 0, 0, 0, 0, 0, 0, 0, 1, 1, 1, 1, 1, 1, 1, 1, 1, 1, 1, 1, 1, 1, 1, 1, 1, 1, 1, 1, 1, 1, 1, 1, 1, 1, 1, 1, 1, 1, 1, 1, 1, 1, 1, 1, 1, 1, 1, 1, 1, 1, 1, 1, 1, 1, 1, 1, 1, 1, 1, 1, 1, 1, 1, 1, 1, 1, 1, 1, 1, 1, 1, 1, 1, 1, 1, 1, 1, 1, 1, 1, 1, 1, 1, 1, 1, 1, 1, 1, 1, 1, 1, 1, 1, 1, 1, 1, 1, 1, 1, 1, 1, 1, 1, 1, 1, 1, 1, 1, 1, 1, 1, 1, 1, 1, 1, 1, 1, 1, 1, 1, 1, 1, 1, 1, 1, 1, 1, 1, 1, 1, 1, 1, 1, 1, 1, 1, 1, 1, 1, 1, 1, 1, 1, 1, 1, 1, 1, 1, 1, 1, 1, 1, 1, 1, 1, 1, 1, 1, 1, 1, 1, 1, 1, 1, 1, 1, 1, 1, 1, 1, 1, 1, 1, 1, 1, 1, 1, 1, 1, 1, 1, 1, 1, 1, 1, 1, 1, 1, 1, 1, 1, 1, 1, 1, 1, 1, 1, 1, 1, 1, 1, 1, 1, 1, 1, 1, 1, 1, 1, 1, 1, 1, 1, 1, 1, 1, 1, 1, 1, 1, 1, 1, 1, 1, 1, 1, 1, 1, 1, 1, 1, 1, 1, 1, 1, 1, 1, 1, 1, 1, 1, 1, 1, 1, 1, 1, 1, 1, 1, 1, 1, 1, 1, 1, 1, 1, 1, 1, 1, 1, 1, 1, 1, 1, 1, 1, 1, 1, 1, 1, 1, 1, 1, 1, 1, 1, 1, 1, 1, 1, 1, 1, 1, 1, 1, 1, 1, 1, 1, 1, 1, 1, 1, 1, 1, 1, 1, 1, 1, 1, 1, 1, 1, 1, 1, 1, 1, 1, 1, 1, 1, 1, 1, 1, 1, 1, 1, 1, 1, 1, 1, 1, 1, 1, 1, 1, 1, 1, 1, 1, 1, 1, 1, 1, 1, 1, 1, 1, 1, 1, 1, 1, 1, 1, 1, 1, 1, 1, 1, 1, 1, 1, 1, 1, 1, 1, 1, 1, 1, 1, 1, 1, 1, 1, 1, 1, 1, 1, 0, 0, 0, 0, 0, 0, 0, 0, 0, 0, 0, 0, 0, 0, 0, 0, 0, 0, 0, 0, 0, 0, 0, 0, 0, 0, 0, 0, 0, 0, 0, 0, 0, 0, 0, 0, 0, 0, 0, 0, 0, 0, 0, 0, 0, 0, 0, 0, 0, 0, 0, 0, 0, 0, 0, 0, 0, 0, 0, 0, 0, 0, 0, 0, 0, 0, 0, 0, 0, 0, 0, 0, 0, 0, 0, 0, 0, 0, 0, 0, 0, 0, 0, 0, 0, 0, 0, 0, 0, 0, 0, 0, 0, 0, 0, 0, 0, 0, 0, 0, 0, 0, 0, 0, 0, 0, 0, 0, 0, 0, 0, 0, 0, 0, 0, 0, 0, 0, 0, 0, 0, 0, 0, 0, 0, 0, 0, 0, 0, 0, 0, 0, 0, 0, 0, 0, 0, 0, 0, 0, 0, 0, 0, 0, 0, 0, 0, 0, 0, 0, 0, 0, 0, 0, 0, 0, 0])
_uv = me_juego.uv_layers.new(name='UVTex')
_uv.uv.foreach_set('vector', [0.843, 0.8161, 0.9265, 0.8164, 0.9263, 0.8891, 0.8428, 0.8889, 0.8428, 0.8889, 0.9263, 0.8891, 0.9261, 0.9459, 0.8426, 0.9456, 0.8438, 0.5436, 0.9273, 0.5438, 0.9265, 0.8164, 0.843, 0.8161, 0.844, 0.5032, 0.9275, 0.5035, 0.9273, 0.5438, 0.8438, 0.5436, 0.8426, 0.9456, 0.9261, 0.9459, 0.926, 0.9831, 0.8425, 0.9829, 0.1326, 0.574, 0.1328, 0.6468, 0.1198, 0.6444, 0.1196, 0.5716, 0.1324, 0.5173, 0.1326, 0.574, 0.1196, 0.5716, 0.1194, 0.5149, 0.9557, 0.3401, 0.9557, 0.4109, 0.9049, 0.4088, 0.9048, 0.338, 0.905, 0.464, 0.9049, 0.4088, 0.9557, 0.4109, 0.9558, 0.4661, 0.2193, 0.8071, 0.2192, 0.8552, 0.1864, 0.8764, 0.1864, 0.8284, 0.2193, 0.7456, 0.2193, 0.8071, 0.1864, 0.8284, 0.1864, 0.7668, 0.1328, 0.6468, 0.1337, 0.9194, 0.1206, 0.917, 0.1198, 0.6444, 0.9554, 0.07492, 0.9557, 0.3401, 0.9048, 0.338, 0.9045, 0.07279, 0.2194, 0.5149, 0.2193, 0.7456, 0.1864, 0.7668, 0.1866, 0.5361, 0.3955, 0.727, 0.3857, 0.7206, 0.3858, 0.6843, 0.3956, 0.6907, 0.4944, 0.6759, 0.5094, 0.6786, 0.5093, 0.7303, 0.4943, 0.7276, 0.8308, 0.5411, 0.8309, 0.5038, 0.844, 0.5032, 0.8438, 0.5436, 0.8295, 0.9835, 0.8296, 0.9432, 0.8426, 0.9456, 0.8425, 0.9829, 0.8941, 0.3378, 0.8938, 0.0726, 0.9045, 0.07279, 0.9048, 0.338, 0.8943, 0.503, 0.8943, 0.4638, 0.905, 0.464, 0.905, 0.5032, 0.8938, 0.0726, 0.8938, 0.03638, 0.9045, 0.03657, 0.9045, 0.07279, 0.721, 0.3979, 0.7226, 0.4105, 0.7161, 0.4151, 0.7144, 0.4025, 0.3182, 0.303, 0.3164, 0.3182, 0.3057, 0.3177, 0.3075, 0.3026, 0.8942, 0.4086, 0.8941, 0.3378, 0.9048, 0.338, 0.9049, 0.4088, 0.8943, 0.4638, 0.8942, 0.4086, 0.9049, 0.4088, 0.905, 0.464, 0.723, 0.3016, 0.721, 0.3979, 0.7144, 0.4025, 0.7164, 0.3062, 0.3164, 0.3182, 0.3207, 0.4273, 0.31, 0.4269, 0.3057, 0.3177, 0.4023, 0.6888, 0.4023, 0.7203, 0.3957, 0.7159, 0.3956, 0.6843, 0.8293, 0.5833, 0.8294, 0.6175, 0.8227, 0.613, 0.8227, 0.5788, 0.8294, 0.6175, 0.8295, 0.8481, 0.8228, 0.8437, 0.8227, 0.613, 0.7326, 0.6888, 0.7326, 0.7368, 0.726, 0.7324, 0.7259, 0.6843, 0.7471, 0.5964, 0.7471, 0.658, 0.7405, 0.6535, 0.7404, 0.5919, 0.7067, 0.2024, 0.652, 0.2037, 0.6502, 0.131, 0.7049, 0.1296, 0.7049, 0.1296, 0.6502, 0.131, 0.6488, 0.07421, 0.7035, 0.07286, 0.7134, 0.4748, 0.6587, 0.4762, 0.652, 0.2037, 0.7067, 0.2024, 0.7144, 0.5151, 0.6597, 0.5165, 0.6587, 0.4762, 0.7134, 0.4748, 0.7035, 0.07286, 0.6488, 0.07421, 0.6479, 0.03699, 0.7026, 0.03564, 0.3847, 0.4289, 0.3724, 0.4985, 0.321, 0.4969, 0.3207, 0.4273, 0.382, 0.3171, 0.3847, 0.4289, 0.3207, 0.4273, 0.3164, 0.3182, 0.7621, 0.2747, 0.7611, 0.3727, 0.721, 0.3979, 0.723, 0.3016, 0.7542, 0.2194, 0.7621, 0.2747, 0.723, 0.3016, 0.7227, 0.2413, 0.7621, 0.2747, 0.7542, 0.2194, 0.7885, 0.1972, 0.7897, 0.2569, 0.7611, 0.3727, 0.7621, 0.2747, 0.7897, 0.2569, 0.7917, 0.3529, 0.7897, 0.2569, 0.7885, 0.1972, 0.8257, 0.1731, 0.826, 0.2335, 0.7917, 0.3529, 0.7897, 0.2569, 0.826, 0.2335, 0.8264, 0.3305, 0.4891, 0.4286, 0.4893, 0.4981, 0.4285, 0.4983, 0.4298, 0.4288, 0.4887, 0.3168, 0.4891, 0.4286, 0.4298, 0.4288, 0.432, 0.317, 0.4298, 0.4288, 0.4285, 0.4983, 0.3724, 0.4985, 0.3847, 0.4289, 0.432, 0.317, 0.4298, 0.4288, 0.3847, 0.4289, 0.382, 0.3171, 0.1665, 0.5914, 0.1473, 0.5582, 0.1681, 0.5149, 0.1864, 0.5519, 0.5277, 0.5722, 0.5778, 0.5721, 0.5819, 0.6235, 0.5267, 0.6235, 0.6462, 0.6959, 0.6461, 0.6138, 0.6812, 0.5919, 0.6813, 0.674, 0.611, 0.5919, 0.6111, 0.5169, 0.6629, 0.5165, 0.6628, 0.5915, 0.5226, 0.1284, 0.5244, 0.2011, 0.5072, 0.2356, 0.5058, 0.172, 0.5212, 0.07162, 0.5226, 0.1284, 0.5058, 0.172, 0.5047, 0.1223, 0.5752, 0.1309, 0.577, 0.2036, 0.5244, 0.2011, 0.5226, 0.1284, 0.5738, 0.07414, 0.5752, 0.1309, 0.5226, 0.1284, 0.5212, 0.07162, 0.6502, 0.131, 0.652, 0.2037, 0.577, 0.2036, 0.5752, 0.1309, 0.8299, 0.4066, 0.8298, 0.3358, 0.8941, 0.3378, 0.8942, 0.4086, 0.83, 0.4618, 0.8299, 0.4066, 0.8942, 0.4086, 0.8943, 0.4638, 0.07557, 0.7984, 0.08021, 0.8402, 0.04624, 0.8224, 0.0416, 0.7805, 0.06962, 0.7448, 0.07557, 0.7984, 0.0416, 0.7805, 0.03565, 0.7269, 0.2979, 0.7805, 0.2933, 0.8224, 0.2548, 0.8443, 0.2595, 0.8025, 0.3039, 0.7269, 0.2979, 0.7805, 0.2595, 0.8025, 0.2654, 0.7489, 0.2595, 0.8025, 0.2548, 0.8443, 0.2194, 0.8645, 0.2241, 0.8227, 0.105, 0.765, 0.111, 0.8186, 0.07557, 0.7984, 0.06962, 0.7448, 0.9562, 0.4066, 0.9561, 0.3358, 0.9605, 0.3359, 0.9605, 0.4067, 0.9563, 0.4618, 0.9562, 0.4066, 0.9605, 0.4067, 0.9606, 0.4619, 0.9605, 0.4067, 0.9605, 0.3359, 0.966, 0.3361, 0.9661, 0.4069, 0.9606, 0.4619, 0.9605, 0.4067, 0.9661, 0.4069, 0.9662, 0.4621, 0.2001, 0.4175, 0.2004, 0.3447, 0.3048, 0.345, 0.3045, 0.4178, 0.2, 0.4742, 0.2001, 0.4175, 0.3045, 0.4178, 0.3044, 0.4745, 0.05627, 0.417, 0.0561, 0.4738, 0.03392, 0.4737, 0.0341, 0.4169, 0.05649, 0.3443, 0.05627, 0.417, 0.0341, 0.4169, 0.03432, 0.3442, 0.2001, 0.4175, 0.2, 0.4742, 0.0561, 0.4738, 0.05627, 0.417, 0.2004, 0.3447, 0.2001, 0.4175, 0.05627, 0.417, 0.05649, 0.3443, 0.5072, 0.2356, 0.5123, 0.474, 0.4905, 0.4745, 0.493, 0.2929, 0.5244, 0.2011, 0.5311, 0.4736, 0.5123, 0.474, 0.5072, 0.2356, 0.577, 0.2036, 0.5837, 0.4761, 0.5311, 0.4736, 0.5244, 0.2011, 0.652, 0.2037, 0.6587, 0.4762, 0.5837, 0.4761, 0.577, 0.2036, 0.5311, 0.4736, 0.5321, 0.5139, 0.5133, 0.5144, 0.5123, 0.474, 0.5729, 0.03692, 0.5738, 0.07414, 0.5212, 0.07162, 0.5203, 0.0344, 0.5837, 0.4761, 0.5847, 0.5164, 0.5321, 0.5139, 0.5311, 0.4736, 0.6587, 0.4762, 0.6597, 0.5165, 0.5847, 0.5164, 0.5837, 0.4761, 0.3831, 0.302, 0.382, 0.3171, 0.3164, 0.3182, 0.3182, 0.303, 0.7259, 0.7325, 0.7145, 0.7402, 0.7145, 0.6925, 0.7259, 0.6843, 0.8295, 0.07062, 0.8295, 0.0344, 0.8938, 0.03638, 0.8938, 0.0726, 0.83, 0.5011, 0.83, 0.4618, 0.8943, 0.4638, 0.8943, 0.503, 0.1665, 0.5914, 0.1529, 0.6198, 0.1337, 0.5866, 0.1473, 0.5582, 0.4915, 0.5723, 0.5277, 0.5722, 0.5267, 0.6235, 0.4905, 0.6236, 0.3724, 0.4985, 0.3727, 0.5938, 0.3212, 0.5922, 0.321, 0.4969, 0.3727, 0.5938, 0.3729, 0.6605, 0.3215, 0.6589, 0.3212, 0.5922, 0.7404, 0.6123, 0.7404, 0.6691, 0.7098, 0.6487, 0.7099, 0.5919, 0.06777, 0.8916, 0.07135, 0.9229, 0.03738, 0.905, 0.0338, 0.8737, 0.08021, 0.8402, 0.06777, 0.8916, 0.0338, 0.8737, 0.04624, 0.8224, 0.3729, 0.6605, 0.373, 0.6843, 0.3215, 0.6827, 0.3215, 0.6589, 0.6813, 0.6459, 0.7092, 0.6263, 0.7098, 0.6646, 0.6819, 0.6843, 0.8298, 0.3358, 0.8295, 0.07062, 0.8938, 0.0726, 0.8941, 0.3378, 0.07939, 0.689, 0.06962, 0.7448, 0.03565, 0.7269, 0.04542, 0.6711, 0.6097, 0.568, 0.5819, 0.5682, 0.5832, 0.5167, 0.611, 0.5165, 0.06869, 0.5327, 0.07939, 0.689, 0.04542, 0.6711, 0.03472, 0.5149, 0.6097, 0.568, 0.6101, 0.6151, 0.5824, 0.6242, 0.5819, 0.5682, 0.6108, 0.6847, 0.583, 0.6849, 0.5824, 0.6242, 0.6101, 0.6151, 0.5413, 0.6759, 0.5459, 0.7097, 0.5094, 0.7449, 0.5094, 0.7066, 0.6821, 0.6052, 0.7098, 0.5919, 0.7092, 0.6263, 0.6813, 0.6459, 0.3048, 0.5149, 0.2941, 0.6711, 0.2556, 0.693, 0.2663, 0.5368, 0.2663, 0.5368, 0.2556, 0.693, 0.2202, 0.7132, 0.2309, 0.557, 0.105, 0.765, 0.06962, 0.7448, 0.07939, 0.689, 0.1148, 0.7092, 0.3039, 0.7269, 0.2654, 0.7489, 0.2556, 0.693, 0.2941, 0.6711, 0.9561, 0.3358, 0.9558, 0.07062, 0.9602, 0.07074, 0.9605, 0.3359, 0.9605, 0.3359, 0.9602, 0.07074, 0.9657, 0.0709, 0.966, 0.3361, 0.2004, 0.3447, 0.2012, 0.07214, 0.3056, 0.07246, 0.3048, 0.345, 0.05733, 0.0717, 0.05649, 0.3443, 0.03432, 0.3442, 0.03515, 0.07163, 0.2012, 0.07214, 0.2004, 0.3447, 0.05649, 0.3443, 0.05733, 0.0717, 0.4289, 0.6603, 0.4896, 0.6602, 0.4897, 0.684, 0.429, 0.6842, 0.3729, 0.6605, 0.4289, 0.6603, 0.429, 0.6842, 0.373, 0.6843, 0.3057, 0.8737, 0.2673, 0.8957, 0.2548, 0.8443, 0.2933, 0.8224, 0.1032, 0.9118, 0.06777, 0.8916, 0.08021, 0.8402, 0.1156, 0.8605, 0.6112, 0.6974, 0.611, 0.6153, 0.646, 0.5919, 0.6461, 0.674, 0.1529, 0.6198, 0.1665, 0.5914, 0.1863, 0.6284, 0.1721, 0.6558, 0.5277, 0.5722, 0.4915, 0.5723, 0.493, 0.5167, 0.5277, 0.5165, 0.5459, 0.6986, 0.5459, 0.6236, 0.5819, 0.6236, 0.5819, 0.6986, 0.8257, 0.1731, 0.7885, 0.1972, 0.7896, 0.1151, 0.8268, 0.09106, 0.2673, 0.8957, 0.3057, 0.8737, 0.3021, 0.905, 0.2637, 0.927, 0.2319, 0.9159, 0.2673, 0.8957, 0.2637, 0.927, 0.2283, 0.9472, 0.7896, 0.1151, 0.7553, 0.1373, 0.7581, 0.08056, 0.7923, 0.05843, 0.8268, 0.09106, 0.7896, 0.1151, 0.7923, 0.05843, 0.8295, 0.0344, 0.4288, 0.5936, 0.4896, 0.5934, 0.4896, 0.6602, 0.4289, 0.6603, 0.3727, 0.5938, 0.4288, 0.5936, 0.4289, 0.6603, 0.3729, 0.6605, 0.4285, 0.4983, 0.4893, 0.4981, 0.4896, 0.5934, 0.4288, 0.5936, 0.3724, 0.4985, 0.4285, 0.4983, 0.4288, 0.5936, 0.3727, 0.5938, 0.9606, 0.5012, 0.9563, 0.5011, 0.9563, 0.4618, 0.9606, 0.4619, 0.9662, 0.5013, 0.9606, 0.5012, 0.9606, 0.4619, 0.9662, 0.4621, 0.9602, 0.07074, 0.9558, 0.07062, 0.9558, 0.0344, 0.9601, 0.03452, 0.9657, 0.0709, 0.9602, 0.07074, 0.9601, 0.03452, 0.9657, 0.03468, 0.4331, 0.3018, 0.4905, 0.3017, 0.4887, 0.3168, 0.432, 0.317, 0.3831, 0.302, 0.4331, 0.3018, 0.432, 0.317, 0.382, 0.3171, 0.793, 0.3658, 0.7624, 0.3855, 0.7611, 0.3727, 0.7917, 0.3529, 0.8281, 0.3431, 0.793, 0.3658, 0.7917, 0.3529, 0.8264, 0.3305, 0.7935, 0.4808, 0.7629, 0.5006, 0.7624, 0.3855, 0.793, 0.3658, 0.8286, 0.4581, 0.7935, 0.4808, 0.793, 0.3658, 0.8281, 0.3431, 0.4327, 0.1692, 0.4901, 0.169, 0.4905, 0.3017, 0.4331, 0.3018, 0.3827, 0.1694, 0.4327, 0.1692, 0.4331, 0.3018, 0.3831, 0.302, 0.4854, 0.06259, 0.4798, 0.0626, 0.4797, 0.03443, 0.4853, 0.03442, 0.4897, 0.06257, 0.4854, 0.06259, 0.4853, 0.03442, 0.4897, 0.0344, 0.8264, 0.5522, 0.8291, 0.5505, 0.8292, 0.5749, 0.8265, 0.5766, 0.823, 0.5544, 0.8264, 0.5522, 0.8265, 0.5766, 0.8231, 0.5788, 0.7935, 0.4808, 0.8286, 0.4581, 0.8291, 0.5505, 0.8264, 0.5522, 0.7629, 0.5006, 0.7935, 0.4808, 0.8264, 0.5522, 0.823, 0.5544, 0.4327, 0.1692, 0.3827, 0.1694, 0.4798, 0.0626, 0.4854, 0.06259, 0.4901, 0.169, 0.4327, 0.1692, 0.4854, 0.06259, 0.4897, 0.06257, 0.2012, 0.07214, 0.2013, 0.03491, 0.3057, 0.03523, 0.3056, 0.07246, 0.1999, 0.5146, 0.2, 0.4742, 0.3044, 0.4745, 0.3042, 0.5149, 0.0561, 0.4738, 0.05597, 0.5141, 0.0338, 0.514, 0.03392, 0.4737, 0.05744, 0.03447, 0.05733, 0.0717, 0.03515, 0.07163, 0.03527, 0.0344, 0.2, 0.4742, 0.1999, 0.5146, 0.05597, 0.5141, 0.0561, 0.4738, 0.2013, 0.03491, 0.2012, 0.07214, 0.05733, 0.0717, 0.05744, 0.03447, 0.4404, 0.7128, 0.438, 0.7282, 0.433, 0.726, 0.4351, 0.7122, 0.702, 0.7284, 0.708, 0.7247, 0.7097, 0.7292, 0.702, 0.7339, 0.6165, 0.7181, 0.6197, 0.7263, 0.6148, 0.7286, 0.611, 0.7189, 0.1418, 0.6893, 0.1418, 0.6774, 0.1444, 0.6783, 0.1445, 0.6885, 0.1366, 0.691, 0.1366, 0.6757, 0.1418, 0.6774, 0.1418, 0.6893, 0.3809, 0.6985, 0.3808, 0.6843, 0.3856, 0.6865, 0.3856, 0.6992, 0.3761, 0.7146, 0.3761, 0.6992, 0.3809, 0.6985, 0.3809, 0.7155, 0.6959, 0.7247, 0.702, 0.7284, 0.702, 0.7339, 0.6942, 0.7292, 0.6165, 0.7078, 0.6165, 0.7181, 0.611, 0.7189, 0.611, 0.707, 0.6191, 0.707, 0.6191, 0.7189, 0.6165, 0.7181, 0.6165, 0.7078, 0.1456, 0.7034, 0.1366, 0.691, 0.1418, 0.6893, 0.1488, 0.699, 0.3809, 0.7155, 0.3809, 0.6985, 0.3856, 0.6992, 0.3857, 0.7145, 0.6894, 0.7168, 0.6942, 0.7292, 0.6893, 0.7314, 0.684, 0.7176, 0.6922, 0.7151, 0.6959, 0.7247, 0.6942, 0.7292, 0.6894, 0.7168, 0.6197, 0.6996, 0.6165, 0.7078, 0.611, 0.707, 0.6148, 0.6974, 0.1602, 0.7026, 0.1488, 0.699, 0.1505, 0.6967, 0.1602, 0.6999, 0.1602, 0.7081, 0.1456, 0.7034, 0.1488, 0.699, 0.1602, 0.7026, 0.381, 0.7289, 0.3809, 0.7155, 0.3857, 0.7145, 0.3857, 0.7266, 0.6894, 0.7015, 0.6894, 0.7168, 0.684, 0.7176, 0.684, 0.7006, 0.6922, 0.7032, 0.6922, 0.7151, 0.6894, 0.7168, 0.6894, 0.7015, 0.6513, 0.7172, 0.6528, 0.7243, 0.6477, 0.7265, 0.6461, 0.7183, 0.1715, 0.6989, 0.1602, 0.7026, 0.1602, 0.6999, 0.1699, 0.6967, 0.1747, 0.7034, 0.1602, 0.7081, 0.1602, 0.7026, 0.1715, 0.6989, 0.684, 0.7006, 0.684, 0.7176, 0.6813, 0.7168, 0.6813, 0.7015, 0.6942, 0.6891, 0.6894, 0.7015, 0.684, 0.7006, 0.6893, 0.6868, 0.6959, 0.6935, 0.6922, 0.7032, 0.6894, 0.7015, 0.6942, 0.6891, 0.6514, 0.7072, 0.6513, 0.7172, 0.6461, 0.7183, 0.6461, 0.7066, 0.6554, 0.707, 0.6554, 0.7187, 0.6513, 0.7172, 0.6514, 0.7072, 0.1837, 0.691, 0.1747, 0.7034, 0.1715, 0.6989, 0.1785, 0.6893, 0.1864, 0.6918, 0.1764, 0.7056, 0.1747, 0.7034, 0.1837, 0.691, 0.4492, 0.699, 0.4444, 0.6866, 0.4493, 0.6843, 0.4546, 0.6981, 0.7019, 0.6898, 0.6959, 0.6935, 0.6942, 0.6891, 0.7019, 0.6843, 0.6528, 0.698, 0.6514, 0.7072, 0.6461, 0.7066, 0.6478, 0.6959, 0.6014, 0.7062, 0.6013, 0.7161, 0.5966, 0.7139, 0.5966, 0.7054, 0.1837, 0.6757, 0.1837, 0.691, 0.1785, 0.6893, 0.1785, 0.6774, 0.1864, 0.6748, 0.1864, 0.6918, 0.1837, 0.691, 0.1837, 0.6757, 0.4492, 0.7143, 0.4492, 0.699, 0.4546, 0.6981, 0.4546, 0.7151, 0.708, 0.6935, 0.7019, 0.6898, 0.7019, 0.6843, 0.7097, 0.689, 0.5966, 0.6952, 0.5966, 0.7054, 0.5918, 0.7062, 0.5918, 0.6943, 0.6014, 0.6943, 0.6014, 0.7062, 0.5966, 0.7054, 0.5966, 0.6952, 0.1747, 0.6633, 0.1837, 0.6757, 0.1785, 0.6774, 0.1715, 0.6677, 0.4546, 0.7151, 0.4546, 0.6981, 0.4573, 0.699, 0.4573, 0.7143, 0.4444, 0.7267, 0.4492, 0.7143, 0.4546, 0.7151, 0.4493, 0.7289, 0.7117, 0.7031, 0.708, 0.6935, 0.7097, 0.689, 0.7145, 0.7014, 0.7063, 0.704, 0.7031, 0.6957, 0.708, 0.6935, 0.7117, 0.7031, 0.6014, 0.6849, 0.6014, 0.6943, 0.5966, 0.6952, 0.5966, 0.6872, 0.1601, 0.6586, 0.1747, 0.6633, 0.1715, 0.6677, 0.1601, 0.6641, 0.1601, 0.6558, 0.1763, 0.6611, 0.1747, 0.6633, 0.1601, 0.6586, 0.4351, 0.6972, 0.433, 0.6866, 0.438, 0.6843, 0.4404, 0.6961, 0.7117, 0.7151, 0.7117, 0.7031, 0.7145, 0.7014, 0.7145, 0.7168, 0.7063, 0.7142, 0.7063, 0.704, 0.7117, 0.7031, 0.7117, 0.7151, 0.7036, 0.7151, 0.7036, 0.7031, 0.7063, 0.704, 0.7063, 0.7142, 0.1456, 0.6633, 0.1601, 0.6586, 0.1601, 0.6641, 0.1488, 0.6678, 0.1439, 0.6611, 0.1601, 0.6558, 0.1601, 0.6586, 0.1456, 0.6633, 0.4404, 0.7128, 0.4351, 0.7122, 0.4351, 0.6972, 0.4404, 0.6961, 0.708, 0.7247, 0.7117, 0.7151, 0.7145, 0.7168, 0.7097, 0.7292, 0.7031, 0.7225, 0.7063, 0.7142, 0.7117, 0.7151, 0.708, 0.7247, 0.1418, 0.6774, 0.1488, 0.6678, 0.1504, 0.67, 0.1444, 0.6783, 0.1366, 0.6757, 0.1456, 0.6633, 0.1488, 0.6678, 0.1418, 0.6774, 0.4404, 0.7128, 0.4404, 0.6961, 0.4444, 0.6976, 0.4444, 0.7127, 0.4289, 0.7128, 0.429, 0.6961, 0.433, 0.6976, 0.433, 0.7127, 0.6629, 0.5595, 0.6719, 0.5471, 0.6751, 0.5516, 0.6681, 0.5612, 0.6681, 0.5612, 0.6751, 0.5516, 0.6768, 0.5538, 0.6708, 0.5621, 0.3275, 0.7225, 0.3307, 0.7142, 0.3361, 0.7151, 0.3324, 0.7247, 0.3324, 0.7247, 0.3361, 0.7151, 0.3389, 0.7168, 0.3341, 0.7292, 0.4289, 0.7128, 0.4237, 0.7122, 0.4237, 0.6972, 0.429, 0.6961, 0.6703, 0.5449, 0.6865, 0.5396, 0.6864, 0.5424, 0.6719, 0.5471, 0.6719, 0.5471, 0.6864, 0.5424, 0.6864, 0.5479, 0.6751, 0.5516, 0.328, 0.7151, 0.328, 0.7032, 0.3307, 0.704, 0.3307, 0.7142, 0.3307, 0.7142, 0.3307, 0.704, 0.3361, 0.7032, 0.3361, 0.7151, 0.3361, 0.7151, 0.3361, 0.7032, 0.3389, 0.7015, 0.3389, 0.7168, 0.4237, 0.6972, 0.4216, 0.6866, 0.4266, 0.6843, 0.429, 0.6961, 0.6865, 0.5396, 0.7027, 0.5448, 0.701, 0.5471, 0.6864, 0.5424, 0.6864, 0.5424, 0.701, 0.5471, 0.6978, 0.5515, 0.6864, 0.5479, 0.5915, 0.6849, 0.5915, 0.6943, 0.5867, 0.6952, 0.5867, 0.6872, 0.3307, 0.704, 0.3275, 0.6958, 0.3324, 0.6935, 0.3361, 0.7032, 0.3361, 0.7032, 0.3324, 0.6935, 0.3341, 0.6891, 0.3389, 0.7015, 0.3518, 0.7267, 0.3566, 0.7143, 0.362, 0.7151, 0.3567, 0.7289, 0.362, 0.7151, 0.362, 0.6981, 0.3647, 0.699, 0.3647, 0.7143, 0.701, 0.5471, 0.71, 0.5595, 0.7048, 0.5612, 0.6978, 0.5515, 0.5915, 0.6943, 0.5915, 0.7062, 0.5867, 0.7054, 0.5867, 0.6952, 0.5867, 0.6952, 0.5867, 0.7054, 0.5819, 0.7062, 0.582, 0.6943, 0.3324, 0.6935, 0.3263, 0.6899, 0.3263, 0.6843, 0.3341, 0.6891, 0.3566, 0.7143, 0.3566, 0.699, 0.362, 0.6981, 0.362, 0.7151, 0.7127, 0.5586, 0.7127, 0.5756, 0.7101, 0.5748, 0.71, 0.5595, 0.71, 0.5595, 0.7101, 0.5748, 0.7048, 0.5731, 0.7048, 0.5612, 0.5915, 0.7062, 0.5914, 0.7161, 0.5867, 0.7139, 0.5867, 0.7054, 0.6787, 0.698, 0.6773, 0.7072, 0.672, 0.7066, 0.6737, 0.6959, 0.3263, 0.6899, 0.3203, 0.6935, 0.3186, 0.6891, 0.3263, 0.6843, 0.3566, 0.699, 0.3518, 0.6866, 0.3567, 0.6843, 0.362, 0.6981, 0.7127, 0.5756, 0.7027, 0.5894, 0.7011, 0.5872, 0.7101, 0.5748, 0.7101, 0.5748, 0.7011, 0.5872, 0.6978, 0.5827, 0.7048, 0.5731, 0.6813, 0.707, 0.6813, 0.7187, 0.6773, 0.7172, 0.6773, 0.7072, 0.6773, 0.7072, 0.6773, 0.7172, 0.672, 0.7183, 0.672, 0.7066, 0.3203, 0.6935, 0.3166, 0.7032, 0.3138, 0.7015, 0.3186, 0.6891, 0.3186, 0.6891, 0.3138, 0.7015, 0.3084, 0.7006, 0.3137, 0.6869, 0.3084, 0.7006, 0.3084, 0.7177, 0.3057, 0.7168, 0.3057, 0.7015, 0.7011, 0.5872, 0.6865, 0.5919, 0.6865, 0.5864, 0.6978, 0.5827, 0.6978, 0.5827, 0.6865, 0.5864, 0.6865, 0.5837, 0.6962, 0.5805, 0.6773, 0.7172, 0.6787, 0.7243, 0.6737, 0.7265, 0.672, 0.7183, 0.3166, 0.7032, 0.3166, 0.7151, 0.3138, 0.7168, 0.3138, 0.7015, 0.3138, 0.7015, 0.3138, 0.7168, 0.3084, 0.7177, 0.3084, 0.7006, 0.4072, 0.7289, 0.4071, 0.7155, 0.4119, 0.7145, 0.4119, 0.7266, 0.6865, 0.5919, 0.6719, 0.5872, 0.6752, 0.5828, 0.6865, 0.5864, 0.6865, 0.5864, 0.6752, 0.5828, 0.6768, 0.5805, 0.6865, 0.5837, 0.6375, 0.6996, 0.6343, 0.7078, 0.6288, 0.707, 0.6326, 0.6974, 0.3166, 0.7151, 0.3203, 0.7247, 0.3186, 0.7292, 0.3138, 0.7168, 0.3138, 0.7168, 0.3186, 0.7292, 0.3137, 0.7314, 0.3084, 0.7177, 0.4071, 0.7155, 0.4071, 0.6985, 0.4119, 0.6992, 0.4119, 0.7145, 0.6719, 0.5872, 0.6629, 0.5748, 0.6681, 0.5731, 0.6752, 0.5828, 0.6369, 0.707, 0.6369, 0.7189, 0.6342, 0.7181, 0.6343, 0.7078, 0.6343, 0.7078, 0.6342, 0.7181, 0.6288, 0.7189, 0.6288, 0.707, 0.3203, 0.7247, 0.3264, 0.7284, 0.3264, 0.7339, 0.3186, 0.7292, 0.4024, 0.7146, 0.4023, 0.6992, 0.4071, 0.6985, 0.4071, 0.7155, 0.4071, 0.6985, 0.407, 0.6843, 0.4118, 0.6865, 0.4119, 0.6992, 0.6629, 0.5748, 0.6629, 0.5595, 0.6681, 0.5612, 0.6681, 0.5731, 0.6681, 0.5731, 0.6681, 0.5612, 0.6708, 0.5621, 0.6708, 0.5723, 0.6342, 0.7181, 0.6374, 0.7263, 0.6325, 0.7286, 0.6288, 0.7189, 0.3264, 0.7284, 0.3324, 0.7247, 0.3341, 0.7292, 0.3264, 0.7339, 0.4289, 0.7128, 0.4266, 0.7282, 0.4216, 0.726, 0.4237, 0.7122, 0.3721, 0.7128, 0.3697, 0.7282, 0.3647, 0.726, 0.3668, 0.7122, 0.4779, 0.7284, 0.484, 0.7247, 0.4857, 0.7292, 0.4779, 0.7339, 0.6429, 0.7181, 0.6461, 0.7263, 0.6412, 0.7286, 0.6375, 0.7189, 0.5013, 0.6571, 0.5013, 0.6452, 0.5039, 0.646, 0.504, 0.6562, 0.4961, 0.6588, 0.4961, 0.6435, 0.5013, 0.6452, 0.5013, 0.6571, 0.4167, 0.6985, 0.4167, 0.6843, 0.4214, 0.6865, 0.4215, 0.6992, 0.412, 0.7146, 0.4119, 0.6992, 0.4167, 0.6985, 0.4168, 0.7155, 0.4719, 0.7247, 0.4779, 0.7284, 0.4779, 0.7339, 0.4702, 0.7292, 0.6429, 0.7078, 0.6429, 0.7181, 0.6375, 0.7189, 0.6375, 0.707, 0.6455, 0.707, 0.6455, 0.7189, 0.6429, 0.7181, 0.6429, 0.7078, 0.5051, 0.6712, 0.4961, 0.6588, 0.5013, 0.6571, 0.5083, 0.6667, 0.4168, 0.7155, 0.4167, 0.6985, 0.4215, 0.6992, 0.4215, 0.7145, 0.4654, 0.7168, 0.4702, 0.7292, 0.4653, 0.7314, 0.4599, 0.7177, 0.4681, 0.7151, 0.4719, 0.7247, 0.4702, 0.7292, 0.4654, 0.7168, 0.6461, 0.6996, 0.6429, 0.7078, 0.6375, 0.707, 0.6412, 0.6974, 0.5197, 0.6704, 0.5083, 0.6667, 0.51, 0.6645, 0.5197, 0.6676, 0.5197, 0.6759, 0.5051, 0.6712, 0.5083, 0.6667, 0.5197, 0.6704, 0.4168, 0.7289, 0.4168, 0.7155, 0.4215, 0.7145, 0.4216, 0.7266, 0.4653, 0.7015, 0.4654, 0.7168, 0.4599, 0.7177, 0.4599, 0.7006, 0.4681, 0.7032, 0.4681, 0.7151, 0.4654, 0.7168, 0.4653, 0.7015, 0.6606, 0.7172, 0.662, 0.7243, 0.657, 0.7265, 0.6554, 0.7183, 0.531, 0.6667, 0.5197, 0.6704, 0.5197, 0.6676, 0.5294, 0.6645, 0.5343, 0.6712, 0.5197, 0.6759, 0.5197, 0.6704, 0.531, 0.6667, 0.4599, 0.7006, 0.4599, 0.7177, 0.4573, 0.7168, 0.4573, 0.7015, 0.4701, 0.6891, 0.4653, 0.7015, 0.4599, 0.7006, 0.4652, 0.6869, 0.4719, 0.6935, 0.4681, 0.7032, 0.4653, 0.7015, 0.4701, 0.6891, 0.6606, 0.7072, 0.6606, 0.7172, 0.6554, 0.7183, 0.6554, 0.7066, 0.6647, 0.707, 0.6647, 0.7187, 0.6606, 0.7172, 0.6606, 0.7072, 0.5432, 0.6587, 0.5343, 0.6712, 0.531, 0.6667, 0.538, 0.6571, 0.5459, 0.6596, 0.5359, 0.6734, 0.5343, 0.6712, 0.5432, 0.6587, 0.3437, 0.699, 0.3389, 0.6866, 0.3438, 0.6843, 0.3492, 0.6981, 0.4779, 0.6899, 0.4719, 0.6935, 0.4701, 0.6891, 0.4779, 0.6843, 0.662, 0.698, 0.6606, 0.7072, 0.6554, 0.7066, 0.657, 0.6959, 0.611, 0.7062, 0.6109, 0.7161, 0.6062, 0.7139, 0.6062, 0.7054, 0.5432, 0.6434, 0.5432, 0.6587, 0.538, 0.6571, 0.538, 0.6451, 0.5459, 0.6426, 0.5459, 0.6596, 0.5432, 0.6587, 0.5432, 0.6434, 0.3437, 0.7143, 0.3437, 0.699, 0.3492, 0.6981, 0.3492, 0.7151, 0.4839, 0.6935, 0.4779, 0.6899, 0.4779, 0.6843, 0.4857, 0.6891, 0.6062, 0.6952, 0.6062, 0.7054, 0.6014, 0.7062, 0.6015, 0.6943, 0.611, 0.6943, 0.611, 0.7062, 0.6062, 0.7054, 0.6062, 0.6952, 0.5342, 0.631, 0.5432, 0.6434, 0.538, 0.6451, 0.531, 0.6355, 0.3492, 0.7151, 0.3492, 0.6981, 0.3518, 0.699, 0.3518, 0.7143, 0.3389, 0.7267, 0.3437, 0.7143, 0.3492, 0.7151, 0.3438, 0.7289, 0.4877, 0.7032, 0.4839, 0.6935, 0.4857, 0.6891, 0.4905, 0.7015, 0.4822, 0.704, 0.479, 0.6958, 0.4839, 0.6935, 0.4877, 0.7032, 0.611, 0.6849, 0.611, 0.6943, 0.6062, 0.6952, 0.6063, 0.6872, 0.5196, 0.6263, 0.5342, 0.631, 0.531, 0.6355, 0.5196, 0.6318, 0.5196, 0.6236, 0.5358, 0.6288, 0.5342, 0.631, 0.5196, 0.6263, 0.3668, 0.6972, 0.3647, 0.6866, 0.3697, 0.6843, 0.3721, 0.6961, 0.4877, 0.7151, 0.4877, 0.7032, 0.4905, 0.7015, 0.4905, 0.7168, 0.4822, 0.7142, 0.4822, 0.704, 0.4877, 0.7032, 0.4877, 0.7151, 0.4796, 0.7151, 0.4796, 0.7032, 0.4822, 0.704, 0.4822, 0.7142, 0.5051, 0.6311, 0.5196, 0.6263, 0.5196, 0.6318, 0.5083, 0.6355, 0.5035, 0.6289, 0.5196, 0.6236, 0.5196, 0.6263, 0.5051, 0.6311, 0.3721, 0.7128, 0.3668, 0.7122, 0.3668, 0.6972, 0.3721, 0.6961, 0.484, 0.7247, 0.4877, 0.7151, 0.4905, 0.7168, 0.4857, 0.7292, 0.4791, 0.7225, 0.4822, 0.7142, 0.4877, 0.7151, 0.484, 0.7247, 0.5013, 0.6452, 0.5083, 0.6355, 0.5099, 0.6378, 0.5039, 0.646, 0.4961, 0.6435, 0.5051, 0.6311, 0.5083, 0.6355, 0.5013, 0.6452, 0.3721, 0.7128, 0.3721, 0.6961, 0.3761, 0.6976, 0.3761, 0.7127, 0.3721, 0.7128, 0.3761, 0.7127, 0.3761, 0.6976, 0.3721, 0.6961, 0.4961, 0.6435, 0.5013, 0.6452, 0.5083, 0.6355, 0.5051, 0.6311, 0.5013, 0.6452, 0.5039, 0.646, 0.5099, 0.6378, 0.5083, 0.6355, 0.4791, 0.7225, 0.484, 0.7247, 0.4877, 0.7151, 0.4822, 0.7142, 0.484, 0.7247, 0.4857, 0.7292, 0.4905, 0.7168, 0.4877, 0.7151, 0.3721, 0.7128, 0.3721, 0.6961, 0.3668, 0.6972, 0.3668, 0.7122, 0.5035, 0.6289, 0.5051, 0.6311, 0.5196, 0.6263, 0.5196, 0.6236, 0.5051, 0.6311, 0.5083, 0.6355, 0.5196, 0.6318, 0.5196, 0.6263, 0.4796, 0.7151, 0.4822, 0.7142, 0.4822, 0.704, 0.4796, 0.7032, 0.4822, 0.7142, 0.4877, 0.7151, 0.4877, 0.7032, 0.4822, 0.704, 0.4877, 0.7151, 0.4905, 0.7168, 0.4905, 0.7015, 0.4877, 0.7032, 0.3668, 0.6972, 0.3721, 0.6961, 0.3697, 0.6843, 0.3647, 0.6866, 0.5196, 0.6236, 0.5196, 0.6263, 0.5342, 0.631, 0.5358, 0.6288, 0.5196, 0.6263, 0.5196, 0.6318, 0.531, 0.6355, 0.5342, 0.631, 0.611, 0.6849, 0.6063, 0.6872, 0.6062, 0.6952, 0.611, 0.6943, 0.4822, 0.704, 0.4877, 0.7032, 0.4839, 0.6935, 0.479, 0.6958, 0.4877, 0.7032, 0.4905, 0.7015, 0.4857, 0.6891, 0.4839, 0.6935, 0.3389, 0.7267, 0.3438, 0.7289, 0.3492, 0.7151, 0.3437, 0.7143, 0.3492, 0.7151, 0.3518, 0.7143, 0.3518, 0.699, 0.3492, 0.6981, 0.5342, 0.631, 0.531, 0.6355, 0.538, 0.6451, 0.5432, 0.6434, 0.611, 0.6943, 0.6062, 0.6952, 0.6062, 0.7054, 0.611, 0.7062, 0.6062, 0.6952, 0.6015, 0.6943, 0.6014, 0.7062, 0.6062, 0.7054, 0.4839, 0.6935, 0.4857, 0.6891, 0.4779, 0.6843, 0.4779, 0.6899, 0.3437, 0.7143, 0.3492, 0.7151, 0.3492, 0.6981, 0.3437, 0.699, 0.5459, 0.6426, 0.5432, 0.6434, 0.5432, 0.6587, 0.5459, 0.6596, 0.5432, 0.6434, 0.538, 0.6451, 0.538, 0.6571, 0.5432, 0.6587, 0.611, 0.7062, 0.6062, 0.7054, 0.6062, 0.7139, 0.6109, 0.7161, 0.662, 0.698, 0.657, 0.6959, 0.6554, 0.7066, 0.6606, 0.7072, 0.4779, 0.6899, 0.4779, 0.6843, 0.4701, 0.6891, 0.4719, 0.6935, 0.3437, 0.699, 0.3492, 0.6981, 0.3438, 0.6843, 0.3389, 0.6866, 0.5459, 0.6596, 0.5432, 0.6587, 0.5343, 0.6712, 0.5359, 0.6734, 0.5432, 0.6587, 0.538, 0.6571, 0.531, 0.6667, 0.5343, 0.6712, 0.6647, 0.707, 0.6606, 0.7072, 0.6606, 0.7172, 0.6647, 0.7187, 0.6606, 0.7072, 0.6554, 0.7066, 0.6554, 0.7183, 0.6606, 0.7172, 0.4719, 0.6935, 0.4701, 0.6891, 0.4653, 0.7015, 0.4681, 0.7032, 0.4701, 0.6891, 0.4652, 0.6869, 0.4599, 0.7006, 0.4653, 0.7015, 0.4599, 0.7006, 0.4573, 0.7015, 0.4573, 0.7168, 0.4599, 0.7177, 0.5343, 0.6712, 0.531, 0.6667, 0.5197, 0.6704, 0.5197, 0.6759, 0.531, 0.6667, 0.5294, 0.6645, 0.5197, 0.6676, 0.5197, 0.6704, 0.6606, 0.7172, 0.6554, 0.7183, 0.657, 0.7265, 0.662, 0.7243, 0.4681, 0.7032, 0.4653, 0.7015, 0.4654, 0.7168, 0.4681, 0.7151, 0.4653, 0.7015, 0.4599, 0.7006, 0.4599, 0.7177, 0.4654, 0.7168, 0.4168, 0.7289, 0.4216, 0.7266, 0.4215, 0.7145, 0.4168, 0.7155, 0.5197, 0.6759, 0.5197, 0.6704, 0.5083, 0.6667, 0.5051, 0.6712, 0.5197, 0.6704, 0.5197, 0.6676, 0.51, 0.6645, 0.5083, 0.6667, 0.6461, 0.6996, 0.6412, 0.6974, 0.6375, 0.707, 0.6429, 0.7078, 0.4681, 0.7151, 0.4654, 0.7168, 0.4702, 0.7292, 0.4719, 0.7247, 0.4654, 0.7168, 0.4599, 0.7177, 0.4653, 0.7314, 0.4702, 0.7292, 0.4168, 0.7155, 0.4215, 0.7145, 0.4215, 0.6992, 0.4167, 0.6985, 0.5051, 0.6712, 0.5083, 0.6667, 0.5013, 0.6571, 0.4961, 0.6588, 0.6455, 0.707, 0.6429, 0.7078, 0.6429, 0.7181, 0.6455, 0.7189, 0.6429, 0.7078, 0.6375, 0.707, 0.6375, 0.7189, 0.6429, 0.7181, 0.4719, 0.7247, 0.4702, 0.7292, 0.4779, 0.7339, 0.4779, 0.7284, 0.412, 0.7146, 0.4168, 0.7155, 0.4167, 0.6985, 0.4119, 0.6992, 0.4167, 0.6985, 0.4215, 0.6992, 0.4214, 0.6865, 0.4167, 0.6843, 0.4961, 0.6588, 0.5013, 0.6571, 0.5013, 0.6452, 0.4961, 0.6435, 0.5013, 0.6571, 0.504, 0.6562, 0.5039, 0.646, 0.5013, 0.6452, 0.6429, 0.7181, 0.6375, 0.7189, 0.6412, 0.7286, 0.6461, 0.7263, 0.4779, 0.7284, 0.4779, 0.7339, 0.4857, 0.7292, 0.484, 0.7247, 0.3721, 0.7128, 0.3668, 0.7122, 0.3647, 0.726, 0.3697, 0.7282, 0.4289, 0.7128, 0.4237, 0.7122, 0.4216, 0.726, 0.4266, 0.7282, 0.3264, 0.7284, 0.3264, 0.7339, 0.3341, 0.7292, 0.3324, 0.7247, 0.6342, 0.7181, 0.6288, 0.7189, 0.6325, 0.7286, 0.6374, 0.7263, 0.6681, 0.5731, 0.6708, 0.5723, 0.6708, 0.5621, 0.6681, 0.5612, 0.6629, 0.5748, 0.6681, 0.5731, 0.6681, 0.5612, 0.6629, 0.5595, 0.4071, 0.6985, 0.4119, 0.6992, 0.4118, 0.6865, 0.407, 0.6843, 0.4024, 0.7146, 0.4071, 0.7155, 0.4071, 0.6985, 0.4023, 0.6992, 0.3203, 0.7247, 0.3186, 0.7292, 0.3264, 0.7339, 0.3264, 0.7284, 0.6343, 0.7078, 0.6288, 0.707, 0.6288, 0.7189, 0.6342, 0.7181, 0.6369, 0.707, 0.6343, 0.7078, 0.6342, 0.7181, 0.6369, 0.7189, 0.6719, 0.5872, 0.6752, 0.5828, 0.6681, 0.5731, 0.6629, 0.5748, 0.4071, 0.7155, 0.4119, 0.7145, 0.4119, 0.6992, 0.4071, 0.6985, 0.3138, 0.7168, 0.3084, 0.7177, 0.3137, 0.7314, 0.3186, 0.7292, 0.3166, 0.7151, 0.3138, 0.7168, 0.3186, 0.7292, 0.3203, 0.7247, 0.6375, 0.6996, 0.6326, 0.6974, 0.6288, 0.707, 0.6343, 0.7078, 0.6865, 0.5864, 0.6865, 0.5837, 0.6768, 0.5805, 0.6752, 0.5828, 0.6865, 0.5919, 0.6865, 0.5864, 0.6752, 0.5828, 0.6719, 0.5872, 0.4072, 0.7289, 0.4119, 0.7266, 0.4119, 0.7145, 0.4071, 0.7155, 0.3138, 0.7015, 0.3084, 0.7006, 0.3084, 0.7177, 0.3138, 0.7168, 0.3166, 0.7032, 0.3138, 0.7015, 0.3138, 0.7168, 0.3166, 0.7151, 0.6773, 0.7172, 0.672, 0.7183, 0.6737, 0.7265, 0.6787, 0.7243, 0.6978, 0.5827, 0.6962, 0.5805, 0.6865, 0.5837, 0.6865, 0.5864, 0.7011, 0.5872, 0.6978, 0.5827, 0.6865, 0.5864, 0.6865, 0.5919, 0.3084, 0.7006, 0.3057, 0.7015, 0.3057, 0.7168, 0.3084, 0.7177, 0.3186, 0.6891, 0.3137, 0.6869, 0.3084, 0.7006, 0.3138, 0.7015, 0.3203, 0.6935, 0.3186, 0.6891, 0.3138, 0.7015, 0.3166, 0.7032, 0.6773, 0.7072, 0.672, 0.7066, 0.672, 0.7183, 0.6773, 0.7172, 0.6813, 0.707, 0.6773, 0.7072, 0.6773, 0.7172, 0.6813, 0.7187, 0.7101, 0.5748, 0.7048, 0.5731, 0.6978, 0.5827, 0.7011, 0.5872, 0.7127, 0.5756, 0.7101, 0.5748, 0.7011, 0.5872, 0.7027, 0.5894, 0.3566, 0.699, 0.362, 0.6981, 0.3567, 0.6843, 0.3518, 0.6866, 0.3263, 0.6899, 0.3263, 0.6843, 0.3186, 0.6891, 0.3203, 0.6935, 0.6787, 0.698, 0.6737, 0.6959, 0.672, 0.7066, 0.6773, 0.7072, 0.5915, 0.7062, 0.5867, 0.7054, 0.5867, 0.7139, 0.5914, 0.7161, 0.71, 0.5595, 0.7048, 0.5612, 0.7048, 0.5731, 0.7101, 0.5748, 0.7127, 0.5586, 0.71, 0.5595, 0.7101, 0.5748, 0.7127, 0.5756, 0.3566, 0.7143, 0.362, 0.7151, 0.362, 0.6981, 0.3566, 0.699, 0.3324, 0.6935, 0.3341, 0.6891, 0.3263, 0.6843, 0.3263, 0.6899, 0.5867, 0.6952, 0.582, 0.6943, 0.5819, 0.7062, 0.5867, 0.7054, 0.5915, 0.6943, 0.5867, 0.6952, 0.5867, 0.7054, 0.5915, 0.7062, 0.701, 0.5471, 0.6978, 0.5515, 0.7048, 0.5612, 0.71, 0.5595, 0.362, 0.7151, 0.3647, 0.7143, 0.3647, 0.699, 0.362, 0.6981, 0.3518, 0.7267, 0.3567, 0.7289, 0.362, 0.7151, 0.3566, 0.7143, 0.3361, 0.7032, 0.3389, 0.7015, 0.3341, 0.6891, 0.3324, 0.6935, 0.3307, 0.704, 0.3361, 0.7032, 0.3324, 0.6935, 0.3275, 0.6958, 0.5915, 0.6849, 0.5867, 0.6872, 0.5867, 0.6952, 0.5915, 0.6943, 0.6864, 0.5424, 0.6864, 0.5479, 0.6978, 0.5515, 0.701, 0.5471, 0.6865, 0.5396, 0.6864, 0.5424, 0.701, 0.5471, 0.7027, 0.5448, 0.4237, 0.6972, 0.429, 0.6961, 0.4266, 0.6843, 0.4216, 0.6866, 0.3361, 0.7151, 0.3389, 0.7168, 0.3389, 0.7015, 0.3361, 0.7032, 0.3307, 0.7142, 0.3361, 0.7151, 0.3361, 0.7032, 0.3307, 0.704, 0.328, 0.7151, 0.3307, 0.7142, 0.3307, 0.704, 0.328, 0.7032, 0.6719, 0.5471, 0.6751, 0.5516, 0.6864, 0.5479, 0.6864, 0.5424, 0.6703, 0.5449, 0.6719, 0.5471, 0.6864, 0.5424, 0.6865, 0.5396, 0.4289, 0.7128, 0.429, 0.6961, 0.4237, 0.6972, 0.4237, 0.7122, 0.3324, 0.7247, 0.3341, 0.7292, 0.3389, 0.7168, 0.3361, 0.7151, 0.3275, 0.7225, 0.3324, 0.7247, 0.3361, 0.7151, 0.3307, 0.7142, 0.6681, 0.5612, 0.6708, 0.5621, 0.6768, 0.5538, 0.6751, 0.5516, 0.6629, 0.5595, 0.6681, 0.5612, 0.6751, 0.5516, 0.6719, 0.5471, 0.4289, 0.7128, 0.433, 0.7127, 0.433, 0.6976, 0.429, 0.6961, 0.4404, 0.7128, 0.4444, 0.7127, 0.4444, 0.6976, 0.4404, 0.6961, 0.1366, 0.6757, 0.1418, 0.6774, 0.1488, 0.6678, 0.1456, 0.6633, 0.1418, 0.6774, 0.1444, 0.6783, 0.1504, 0.67, 0.1488, 0.6678, 0.7031, 0.7225, 0.708, 0.7247, 0.7117, 0.7151, 0.7063, 0.7142, 0.708, 0.7247, 0.7097, 0.7292, 0.7145, 0.7168, 0.7117, 0.7151, 0.4404, 0.7128, 0.4404, 0.6961, 0.4351, 0.6972, 0.4351, 0.7122, 0.1439, 0.6611, 0.1456, 0.6633, 0.1601, 0.6586, 0.1601, 0.6558, 0.1456, 0.6633, 0.1488, 0.6678, 0.1601, 0.6641, 0.1601, 0.6586, 0.7036, 0.7151, 0.7063, 0.7142, 0.7063, 0.704, 0.7036, 0.7031, 0.7063, 0.7142, 0.7117, 0.7151, 0.7117, 0.7031, 0.7063, 0.704, 0.7117, 0.7151, 0.7145, 0.7168, 0.7145, 0.7014, 0.7117, 0.7031, 0.4351, 0.6972, 0.4404, 0.6961, 0.438, 0.6843, 0.433, 0.6866, 0.1601, 0.6558, 0.1601, 0.6586, 0.1747, 0.6633, 0.1763, 0.6611, 0.1601, 0.6586, 0.1601, 0.6641, 0.1715, 0.6677, 0.1747, 0.6633, 0.6014, 0.6849, 0.5966, 0.6872, 0.5966, 0.6952, 0.6014, 0.6943, 0.7063, 0.704, 0.7117, 0.7031, 0.708, 0.6935, 0.7031, 0.6957, 0.7117, 0.7031, 0.7145, 0.7014, 0.7097, 0.689, 0.708, 0.6935, 0.4444, 0.7267, 0.4493, 0.7289, 0.4546, 0.7151, 0.4492, 0.7143, 0.4546, 0.7151, 0.4573, 0.7143, 0.4573, 0.699, 0.4546, 0.6981, 0.1747, 0.6633, 0.1715, 0.6677, 0.1785, 0.6774, 0.1837, 0.6757, 0.6014, 0.6943, 0.5966, 0.6952, 0.5966, 0.7054, 0.6014, 0.7062, 0.5966, 0.6952, 0.5918, 0.6943, 0.5918, 0.7062, 0.5966, 0.7054, 0.708, 0.6935, 0.7097, 0.689, 0.7019, 0.6843, 0.7019, 0.6898, 0.4492, 0.7143, 0.4546, 0.7151, 0.4546, 0.6981, 0.4492, 0.699, 0.1864, 0.6748, 0.1837, 0.6757, 0.1837, 0.691, 0.1864, 0.6918, 0.1837, 0.6757, 0.1785, 0.6774, 0.1785, 0.6893, 0.1837, 0.691, 0.6014, 0.7062, 0.5966, 0.7054, 0.5966, 0.7139, 0.6013, 0.7161, 0.6528, 0.698, 0.6478, 0.6959, 0.6461, 0.7066, 0.6514, 0.7072, 0.7019, 0.6898, 0.7019, 0.6843, 0.6942, 0.6891, 0.6959, 0.6935, 0.4492, 0.699, 0.4546, 0.6981, 0.4493, 0.6843, 0.4444, 0.6866, 0.1864, 0.6918, 0.1837, 0.691, 0.1747, 0.7034, 0.1764, 0.7056, 0.1837, 0.691, 0.1785, 0.6893, 0.1715, 0.6989, 0.1747, 0.7034, 0.6554, 0.707, 0.6514, 0.7072, 0.6513, 0.7172, 0.6554, 0.7187, 0.6514, 0.7072, 0.6461, 0.7066, 0.6461, 0.7183, 0.6513, 0.7172, 0.6959, 0.6935, 0.6942, 0.6891, 0.6894, 0.7015, 0.6922, 0.7032, 0.6942, 0.6891, 0.6893, 0.6868, 0.684, 0.7006, 0.6894, 0.7015, 0.684, 0.7006, 0.6813, 0.7015, 0.6813, 0.7168, 0.684, 0.7176, 0.1747, 0.7034, 0.1715, 0.6989, 0.1602, 0.7026, 0.1602, 0.7081, 0.1715, 0.6989, 0.1699, 0.6967, 0.1602, 0.6999, 0.1602, 0.7026, 0.6513, 0.7172, 0.6461, 0.7183, 0.6477, 0.7265, 0.6528, 0.7243, 0.6922, 0.7032, 0.6894, 0.7015, 0.6894, 0.7168, 0.6922, 0.7151, 0.6894, 0.7015, 0.684, 0.7006, 0.684, 0.7176, 0.6894, 0.7168, 0.381, 0.7289, 0.3857, 0.7266, 0.3857, 0.7145, 0.3809, 0.7155, 0.1602, 0.7081, 0.1602, 0.7026, 0.1488, 0.699, 0.1456, 0.7034, 0.1602, 0.7026, 0.1602, 0.6999, 0.1505, 0.6967, 0.1488, 0.699, 0.6197, 0.6996, 0.6148, 0.6974, 0.611, 0.707, 0.6165, 0.7078, 0.6922, 0.7151, 0.6894, 0.7168, 0.6942, 0.7292, 0.6959, 0.7247, 0.6894, 0.7168, 0.684, 0.7176, 0.6893, 0.7314, 0.6942, 0.7292, 0.3809, 0.7155, 0.3857, 0.7145, 0.3856, 0.6992, 0.3809, 0.6985, 0.1456, 0.7034, 0.1488, 0.699, 0.1418, 0.6893, 0.1366, 0.691, 0.6191, 0.707, 0.6165, 0.7078, 0.6165, 0.7181, 0.6191, 0.7189, 0.6165, 0.7078, 0.611, 0.707, 0.611, 0.7189, 0.6165, 0.7181, 0.6959, 0.7247, 0.6942, 0.7292, 0.702, 0.7339, 0.702, 0.7284, 0.3761, 0.7146, 0.3809, 0.7155, 0.3809, 0.6985, 0.3761, 0.6992, 0.3809, 0.6985, 0.3856, 0.6992, 0.3856, 0.6865, 0.3808, 0.6843, 0.1366, 0.691, 0.1418, 0.6893, 0.1418, 0.6774, 0.1366, 0.6757, 0.1418, 0.6893, 0.1445, 0.6885, 0.1444, 0.6783, 0.1418, 0.6774, 0.6165, 0.7181, 0.611, 0.7189, 0.6148, 0.7286, 0.6197, 0.7263, 0.702, 0.7284, 0.702, 0.7339, 0.7097, 0.7292, 0.708, 0.7247, 0.4404, 0.7128, 0.4351, 0.7122, 0.433, 0.726, 0.438, 0.7282, 0.2013, 0.03491, 0.05744, 0.03447, 0.05733, 0.0717, 0.2012, 0.07214, 0.2, 0.4742, 0.0561, 0.4738, 0.05597, 0.5141, 0.1999, 0.5146, 0.05744, 0.03447, 0.03527, 0.0344, 0.03515, 0.07163, 0.05733, 0.0717, 0.0561, 0.4738, 0.03392, 0.4737, 0.0338, 0.514, 0.05597, 0.5141, 0.1999, 0.5146, 0.3042, 0.5149, 0.3044, 0.4745, 0.2, 0.4742, 0.2012, 0.07214, 0.3056, 0.07246, 0.3057, 0.03523, 0.2013, 0.03491, 0.4901, 0.169, 0.4897, 0.06257, 0.4854, 0.06259, 0.4327, 0.1692, 0.4327, 0.1692, 0.4854, 0.06259, 0.4798, 0.0626, 0.3827, 0.1694, 0.7629, 0.5006, 0.823, 0.5544, 0.8264, 0.5522, 0.7935, 0.4808, 0.7935, 0.4808, 0.8264, 0.5522, 0.8291, 0.5505, 0.8286, 0.4581, 0.823, 0.5544, 0.8231, 0.5788, 0.8265, 0.5766, 0.8264, 0.5522, 0.8264, 0.5522, 0.8265, 0.5766, 0.8292, 0.5749, 0.8291, 0.5505, 0.4897, 0.06257, 0.4897, 0.0344, 0.4853, 0.03442, 0.4854, 0.06259, 0.4854, 0.06259, 0.4853, 0.03442, 0.4797, 0.03443, 0.4798, 0.0626, 0.3827, 0.1694, 0.3831, 0.302, 0.4331, 0.3018, 0.4327, 0.1692, 0.4327, 0.1692, 0.4331, 0.3018, 0.4905, 0.3017, 0.4901, 0.169, 0.8286, 0.4581, 0.8281, 0.3431, 0.793, 0.3658, 0.7935, 0.4808, 0.7935, 0.4808, 0.793, 0.3658, 0.7624, 0.3855, 0.7629, 0.5006, 0.8281, 0.3431, 0.8264, 0.3305, 0.7917, 0.3529, 0.793, 0.3658, 0.793, 0.3658, 0.7917, 0.3529, 0.7611, 0.3727, 0.7624, 0.3855, 0.3831, 0.302, 0.382, 0.3171, 0.432, 0.317, 0.4331, 0.3018, 0.4331, 0.3018, 0.432, 0.317, 0.4887, 0.3168, 0.4905, 0.3017, 0.9657, 0.0709, 0.9657, 0.03468, 0.9601, 0.03452, 0.9602, 0.07074, 0.9602, 0.07074, 0.9601, 0.03452, 0.9558, 0.0344, 0.9558, 0.07062, 0.9662, 0.5013, 0.9662, 0.4621, 0.9606, 0.4619, 0.9606, 0.5012, 0.9606, 0.5012, 0.9606, 0.4619, 0.9563, 0.4618, 0.9563, 0.5011, 0.3724, 0.4985, 0.3727, 0.5938, 0.4288, 0.5936, 0.4285, 0.4983, 0.4285, 0.4983, 0.4288, 0.5936, 0.4896, 0.5934, 0.4893, 0.4981, 0.3727, 0.5938, 0.3729, 0.6605, 0.4289, 0.6603, 0.4288, 0.5936, 0.4288, 0.5936, 0.4289, 0.6603, 0.4896, 0.6602, 0.4896, 0.5934, 0.8268, 0.09106, 0.8295, 0.0344, 0.7923, 0.05843, 0.7896, 0.1151, 0.7896, 0.1151, 0.7923, 0.05843, 0.7581, 0.08056, 0.7553, 0.1373, 0.2319, 0.9159, 0.2283, 0.9472, 0.2637, 0.927, 0.2673, 0.8957, 0.2673, 0.8957, 0.2637, 0.927, 0.3021, 0.905, 0.3057, 0.8737, 0.8257, 0.1731, 0.8268, 0.09106, 0.7896, 0.1151, 0.7885, 0.1972, 0.5459, 0.6986, 0.5819, 0.6986, 0.5819, 0.6236, 0.5459, 0.6236, 0.5277, 0.5722, 0.5277, 0.5165, 0.493, 0.5167, 0.4915, 0.5723, 0.1529, 0.6198, 0.1721, 0.6558, 0.1863, 0.6284, 0.1665, 0.5914, 0.6112, 0.6974, 0.6461, 0.674, 0.646, 0.5919, 0.611, 0.6153, 0.1032, 0.9118, 0.1156, 0.8605, 0.08021, 0.8402, 0.06777, 0.8916, 0.3057, 0.8737, 0.2933, 0.8224, 0.2548, 0.8443, 0.2673, 0.8957, 0.3729, 0.6605, 0.373, 0.6843, 0.429, 0.6842, 0.4289, 0.6603, 0.4289, 0.6603, 0.429, 0.6842, 0.4897, 0.684, 0.4896, 0.6602, 0.2012, 0.07214, 0.05733, 0.0717, 0.05649, 0.3443, 0.2004, 0.3447, 0.05733, 0.0717, 0.03515, 0.07163, 0.03432, 0.3442, 0.05649, 0.3443, 0.2004, 0.3447, 0.3048, 0.345, 0.3056, 0.07246, 0.2012, 0.07214, 0.9605, 0.3359, 0.966, 0.3361, 0.9657, 0.0709, 0.9602, 0.07074, 0.9561, 0.3358, 0.9605, 0.3359, 0.9602, 0.07074, 0.9558, 0.07062, 0.3039, 0.7269, 0.2941, 0.6711, 0.2556, 0.693, 0.2654, 0.7489, 0.105, 0.765, 0.1148, 0.7092, 0.07939, 0.689, 0.06962, 0.7448, 0.2663, 0.5368, 0.2309, 0.557, 0.2202, 0.7132, 0.2556, 0.693, 0.3048, 0.5149, 0.2663, 0.5368, 0.2556, 0.693, 0.2941, 0.6711, 0.6821, 0.6052, 0.6813, 0.6459, 0.7092, 0.6263, 0.7098, 0.5919, 0.5413, 0.6759, 0.5094, 0.7066, 0.5094, 0.7449, 0.5459, 0.7097, 0.6108, 0.6847, 0.6101, 0.6151, 0.5824, 0.6242, 0.583, 0.6849, 0.6097, 0.568, 0.5819, 0.5682, 0.5824, 0.6242, 0.6101, 0.6151, 0.06869, 0.5327, 0.03472, 0.5149, 0.04542, 0.6711, 0.07939, 0.689, 0.6097, 0.568, 0.611, 0.5165, 0.5832, 0.5167, 0.5819, 0.5682, 0.07939, 0.689, 0.04542, 0.6711, 0.03565, 0.7269, 0.06962, 0.7448, 0.8298, 0.3358, 0.8941, 0.3378, 0.8938, 0.0726, 0.8295, 0.07062, 0.6813, 0.6459, 0.6819, 0.6843, 0.7098, 0.6646, 0.7092, 0.6263, 0.3729, 0.6605, 0.3215, 0.6589, 0.3215, 0.6827, 0.373, 0.6843, 0.08021, 0.8402, 0.04624, 0.8224, 0.0338, 0.8737, 0.06777, 0.8916, 0.06777, 0.8916, 0.0338, 0.8737, 0.03738, 0.905, 0.07135, 0.9229, 0.7404, 0.6123, 0.7099, 0.5919, 0.7098, 0.6487, 0.7404, 0.6691, 0.3727, 0.5938, 0.3212, 0.5922, 0.3215, 0.6589, 0.3729, 0.6605, 0.3724, 0.4985, 0.321, 0.4969, 0.3212, 0.5922, 0.3727, 0.5938, 0.4915, 0.5723, 0.4905, 0.6236, 0.5267, 0.6235, 0.5277, 0.5722, 0.1665, 0.5914, 0.1473, 0.5582, 0.1337, 0.5866, 0.1529, 0.6198, 0.83, 0.5011, 0.8943, 0.503, 0.8943, 0.4638, 0.83, 0.4618, 0.8295, 0.07062, 0.8938, 0.0726, 0.8938, 0.03638, 0.8295, 0.0344, 0.7259, 0.7325, 0.7259, 0.6843, 0.7145, 0.6925, 0.7145, 0.7402, 0.3831, 0.302, 0.3182, 0.303, 0.3164, 0.3182, 0.382, 0.3171, 0.6587, 0.4762, 0.5837, 0.4761, 0.5847, 0.5164, 0.6597, 0.5165, 0.5837, 0.4761, 0.5311, 0.4736, 0.5321, 0.5139, 0.5847, 0.5164, 0.5729, 0.03692, 0.5203, 0.0344, 0.5212, 0.07162, 0.5738, 0.07414, 0.5311, 0.4736, 0.5123, 0.474, 0.5133, 0.5144, 0.5321, 0.5139, 0.652, 0.2037, 0.577, 0.2036, 0.5837, 0.4761, 0.6587, 0.4762, 0.577, 0.2036, 0.5244, 0.2011, 0.5311, 0.4736, 0.5837, 0.4761, 0.5244, 0.2011, 0.5072, 0.2356, 0.5123, 0.474, 0.5311, 0.4736, 0.5072, 0.2356, 0.493, 0.2929, 0.4905, 0.4745, 0.5123, 0.474, 0.2004, 0.3447, 0.05649, 0.3443, 0.05627, 0.417, 0.2001, 0.4175, 0.2001, 0.4175, 0.05627, 0.417, 0.0561, 0.4738, 0.2, 0.4742, 0.05649, 0.3443, 0.03432, 0.3442, 0.0341, 0.4169, 0.05627, 0.417, 0.05627, 0.417, 0.0341, 0.4169, 0.03392, 0.4737, 0.0561, 0.4738, 0.2, 0.4742, 0.3044, 0.4745, 0.3045, 0.4178, 0.2001, 0.4175, 0.2001, 0.4175, 0.3045, 0.4178, 0.3048, 0.345, 0.2004, 0.3447, 0.9606, 0.4619, 0.9662, 0.4621, 0.9661, 0.4069, 0.9605, 0.4067, 0.9605, 0.4067, 0.9661, 0.4069, 0.966, 0.3361, 0.9605, 0.3359, 0.9563, 0.4618, 0.9606, 0.4619, 0.9605, 0.4067, 0.9562, 0.4066, 0.9562, 0.4066, 0.9605, 0.4067, 0.9605, 0.3359, 0.9561, 0.3358, 0.105, 0.765, 0.06962, 0.7448, 0.07557, 0.7984, 0.111, 0.8186, 0.2595, 0.8025, 0.2241, 0.8227, 0.2194, 0.8645, 0.2548, 0.8443, 0.3039, 0.7269, 0.2654, 0.7489, 0.2595, 0.8025, 0.2979, 0.7805, 0.2979, 0.7805, 0.2595, 0.8025, 0.2548, 0.8443, 0.2933, 0.8224, 0.06962, 0.7448, 0.03565, 0.7269, 0.0416, 0.7805, 0.07557, 0.7984, 0.07557, 0.7984, 0.0416, 0.7805, 0.04624, 0.8224, 0.08021, 0.8402, 0.83, 0.4618, 0.8943, 0.4638, 0.8942, 0.4086, 0.8299, 0.4066, 0.8299, 0.4066, 0.8942, 0.4086, 0.8941, 0.3378, 0.8298, 0.3358, 0.6502, 0.131, 0.5752, 0.1309, 0.577, 0.2036, 0.652, 0.2037, 0.5738, 0.07414, 0.5212, 0.07162, 0.5226, 0.1284, 0.5752, 0.1309, 0.5752, 0.1309, 0.5226, 0.1284, 0.5244, 0.2011, 0.577, 0.2036, 0.5212, 0.07162, 0.5047, 0.1223, 0.5058, 0.172, 0.5226, 0.1284, 0.5226, 0.1284, 0.5058, 0.172, 0.5072, 0.2356, 0.5244, 0.2011, 0.611, 0.5919, 0.6628, 0.5915, 0.6629, 0.5165, 0.6111, 0.5169, 0.6462, 0.6959, 0.6813, 0.674, 0.6812, 0.5919, 0.6461, 0.6138, 0.5277, 0.5722, 0.5267, 0.6235, 0.5819, 0.6235, 0.5778, 0.5721, 0.1665, 0.5914, 0.1864, 0.5519, 0.1681, 0.5149, 0.1473, 0.5582, 0.432, 0.317, 0.382, 0.3171, 0.3847, 0.4289, 0.4298, 0.4288, 0.4298, 0.4288, 0.3847, 0.4289, 0.3724, 0.4985, 0.4285, 0.4983, 0.4887, 0.3168, 0.432, 0.317, 0.4298, 0.4288, 0.4891, 0.4286, 0.4891, 0.4286, 0.4298, 0.4288, 0.4285, 0.4983, 0.4893, 0.4981, 0.7917, 0.3529, 0.8264, 0.3305, 0.826, 0.2335, 0.7897, 0.2569, 0.7897, 0.2569, 0.826, 0.2335, 0.8257, 0.1731, 0.7885, 0.1972, 0.7611, 0.3727, 0.7917, 0.3529, 0.7897, 0.2569, 0.7621, 0.2747, 0.7621, 0.2747, 0.7897, 0.2569, 0.7885, 0.1972, 0.7542, 0.2194, 0.7542, 0.2194, 0.7227, 0.2413, 0.723, 0.3016, 0.7621, 0.2747, 0.7621, 0.2747, 0.723, 0.3016, 0.721, 0.3979, 0.7611, 0.3727, 0.382, 0.3171, 0.3164, 0.3182, 0.3207, 0.4273, 0.3847, 0.4289, 0.3847, 0.4289, 0.3207, 0.4273, 0.321, 0.4969, 0.3724, 0.4985, 0.7035, 0.07286, 0.7026, 0.03564, 0.6479, 0.03699, 0.6488, 0.07421, 0.7144, 0.5151, 0.7134, 0.4748, 0.6587, 0.4762, 0.6597, 0.5165, 0.7134, 0.4748, 0.7067, 0.2024, 0.652, 0.2037, 0.6587, 0.4762, 0.7049, 0.1296, 0.7035, 0.07286, 0.6488, 0.07421, 0.6502, 0.131, 0.7067, 0.2024, 0.7049, 0.1296, 0.6502, 0.131, 0.652, 0.2037, 0.7471, 0.5964, 0.7404, 0.5919, 0.7405, 0.6535, 0.7471, 0.658, 0.7326, 0.6888, 0.7259, 0.6843, 0.726, 0.7324, 0.7326, 0.7368, 0.8294, 0.6175, 0.8227, 0.613, 0.8228, 0.8437, 0.8295, 0.8481, 0.8293, 0.5833, 0.8227, 0.5788, 0.8227, 0.613, 0.8294, 0.6175, 0.4023, 0.6888, 0.3956, 0.6843, 0.3957, 0.7159, 0.4023, 0.7203, 0.3164, 0.3182, 0.3057, 0.3177, 0.31, 0.4269, 0.3207, 0.4273, 0.723, 0.3016, 0.7164, 0.3062, 0.7144, 0.4025, 0.721, 0.3979, 0.8943, 0.4638, 0.905, 0.464, 0.9049, 0.4088, 0.8942, 0.4086, 0.8942, 0.4086, 0.9049, 0.4088, 0.9048, 0.338, 0.8941, 0.3378, 0.3182, 0.303, 0.3075, 0.3026, 0.3057, 0.3177, 0.3164, 0.3182, 0.721, 0.3979, 0.7144, 0.4025, 0.7161, 0.4151, 0.7226, 0.4105, 0.8938, 0.0726, 0.9045, 0.07279, 0.9045, 0.03657, 0.8938, 0.03638, 0.8943, 0.503, 0.905, 0.5032, 0.905, 0.464, 0.8943, 0.4638, 0.8941, 0.3378, 0.9048, 0.338, 0.9045, 0.07279, 0.8938, 0.0726, 0.8295, 0.9835, 0.8425, 0.9829, 0.8426, 0.9456, 0.8296, 0.9432, 0.8308, 0.5411, 0.8438, 0.5436, 0.844, 0.5032, 0.8309, 0.5038, 0.4944, 0.6759, 0.4943, 0.7276, 0.5093, 0.7303, 0.5094, 0.6786, 0.3955, 0.727, 0.3956, 0.6907, 0.3858, 0.6843, 0.3857, 0.7206, 0.2194, 0.5149, 0.1866, 0.5361, 0.1864, 0.7668, 0.2193, 0.7456, 0.9554, 0.07492, 0.9045, 0.07279, 0.9048, 0.338, 0.9557, 0.3401, 0.1328, 0.6468, 0.1198, 0.6444, 0.1206, 0.917, 0.1337, 0.9194, 0.2193, 0.7456, 0.1864, 0.7668, 0.1864, 0.8284, 0.2193, 0.8071, 0.2193, 0.8071, 0.1864, 0.8284, 0.1864, 0.8764, 0.2192, 0.8552, 0.905, 0.464, 0.9558, 0.4661, 0.9557, 0.4109, 0.9049, 0.4088, 0.9557, 0.3401, 0.9048, 0.338, 0.9049, 0.4088, 0.9557, 0.4109, 0.1324, 0.5173, 0.1194, 0.5149, 0.1196, 0.5716, 0.1326, 0.574, 0.1326, 0.574, 0.1196, 0.5716, 0.1198, 0.6444, 0.1328, 0.6468, 0.8426, 0.9456, 0.8425, 0.9829, 0.926, 0.9831, 0.9261, 0.9459, 0.844, 0.5032, 0.8438, 0.5436, 0.9273, 0.5438, 0.9275, 0.5035, 0.8438, 0.5436, 0.843, 0.8161, 0.9265, 0.8164, 0.9273, 0.5438, 0.8428, 0.8889, 0.8426, 0.9456, 0.9261, 0.9459, 0.9263, 0.8891, 0.843, 0.8161, 0.8428, 0.8889, 0.9263, 0.8891, 0.9265, 0.8164])
me_juego.materials.append(mat_juego)
me_juego.use_remesh_preserve_volume = False
me_juego.use_remesh_preserve_attributes = False
me_juego.use_mirror_vertex_groups = False
me_juego.update()

# ---- objects
ob_juego = bpy.data.objects.new('juego', me_juego)

# ---- transforms, parenting, visibility, modifiers, constraints
ob_juego.location = (31.5, 0.1775, 0.8916)
ob_juego.lineart.crease_threshold = 0.0

# ---- collection membership
col_collection_1.objects.link(ob_juego)

# ---- scene / render settings (as saved in the file)
scene.frame_start = 1; scene.frame_end = 250; scene.frame_set(0)
scene.render.engine = 'BLENDER_EEVEE_NEXT'
scene.render.image_settings.color_mode = 'RGB'
scene.render.image_settings.compression = 90
scene.render.resolution_x = 640
scene.render.resolution_y = 480
scene.render.resolution_percentage = 50
scene.render.dither_intensity = 0.0
scene.render.bake_margin = 1
scene.render.bake_bias = 0.0
scene.cycles.use_denoising = False
scene.cycles.samples = 10
scene.cycles.sampling_pattern = 'TABULATED_SOBOL'
scene.cycles.light_sampling_threshold = 0.0
scene.cycles.use_adaptive_sampling = False
scene.cycles.use_light_tree = False
scene.cycles.blur_glossy = 0.0
scene.cycles.volume_bounces = 1
scene.cycles.pixel_filter_type = 'GAUSSIAN'
scene.cycles.sample_clamp_indirect = 0.0
scene.view_settings.view_transform = 'Standard'
bpy.context.view_layer.update()

# ---- added for rendering (the .blend has no active camera): camera
cam_auto = bpy.data.cameras.new('AutoCamera')
cam_auto.lens = 50.0
cam_auto.sensor_width = 36.0
cam_auto.clip_end = 1000.0
ob_auto_camera = bpy.data.objects.new('AutoCamera', cam_auto)
scene.collection.objects.link(ob_auto_camera)
ob_auto_camera.location = (84.3769, -77.5082, 35.2477)
ob_auto_camera.rotation_euler = (1.09748, -7.21219e-08, 0.694738)
scene.camera = ob_auto_camera
bpy.context.view_layer.update()
